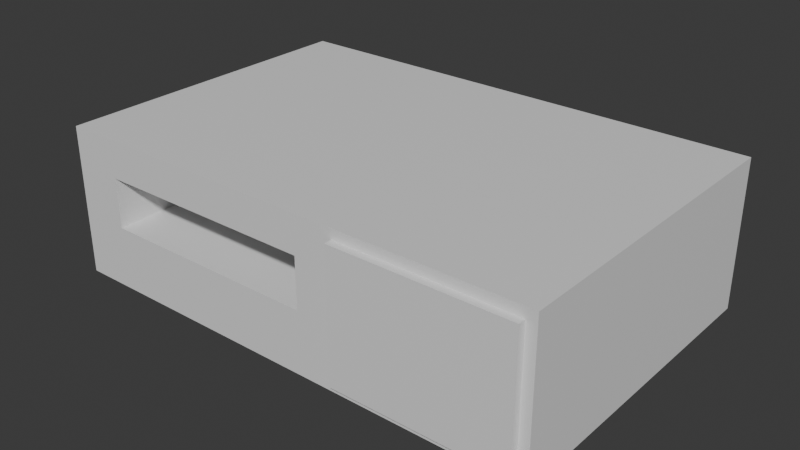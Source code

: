 # Source: player.blend  (saved by Blender 4.1.24; exported with 4.5.12 LTS)
import bpy
from mathutils import Matrix  # noqa: F401  (used for matrix-valued properties, if any)

bpy.ops.wm.read_factory_settings(use_empty=True)
scene = bpy.context.scene
scene.name = 'Scene'

# ---- collections
col_collection = bpy.data.collections.new('Collection'); scene.collection.children.link(col_collection)

# ---- materials (node trees are filled in below, after node groups)
mat_base = bpy.data.materials.new('Base')
mat_base.alpha_threshold = 0.0
mat_base.use_transparent_shadow = False
mat_base.roughness = 0.5
mat_base.line_color = (0.0, 0.0, 0.0, 1.0)

# ---- material node trees
mat_base.use_nodes = True; mat_base.node_tree.nodes.clear()
_N = mat_base.node_tree.nodes; _L = mat_base.node_tree.links
n0 = _N.new('ShaderNodeOutputMaterial'); n0.name = 'Material Output'; n0.location = (300, 300)
n1 = _N.new('ShaderNodeBsdfPrincipled'); n1.name = 'Principled BSDF'; n1.location = (10, 300)
n1.inputs[3].default_value = 1.45
_L.new(n1.outputs[0], n0.inputs[0])
n0.is_active_output = True

# ---- world
world_world = bpy.data.worlds.new('World'); scene.world = world_world
world_world.use_nodes = True; world_world.node_tree.nodes.clear()
_N = world_world.node_tree.nodes; _L = world_world.node_tree.links
n0 = _N.new('ShaderNodeOutputWorld'); n0.name = 'World Output'; n0.location = (300, 300)
n1 = _N.new('ShaderNodeBackground'); n1.name = 'Background'; n1.location = (10, 300)
n1.inputs[0].default_value = (0.05088, 0.05088, 0.05088, 1.0)
_L.new(n1.outputs[0], n0.inputs[0])
n0.is_active_output = True
world_world.color = (0.05088, 0.05088, 0.05088)
world_world.use_sun_shadow = False
world_world.sun_shadow_jitter_overblur = 0.0

# ---- meshes
me_cube = bpy.data.meshes.new('Cube')
me_cube.from_pydata([(1.0, 0.3, 0.3), (1.0, 0.3, -0.3), (1.0, -1.0, 0.3), (1.0, -1.0, -0.3), (-1.0, 0.3, 0.3), (-1.0, 0.3, -0.3), (-1.0, -1.0, 0.3), (-1.0, -1.0, -0.3), (-0.96, -1.0, -0.26), (-0.96, -1.0, 0.26), (0.96, -1.0, 0.26), (0.96, -1.0, -0.26), (-0.8, -1.0, 0.15), (0.1, -1.0, 0.15), (0.1, -1.0, -0.05), (-0.8, -1.0, -0.05), (0.26, -1.0, 0.26), (0.26, -1.0, -0.26), (0.96, -1.03, 0.26), (0.96, -1.03, -0.26), (0.26, -1.03, 0.26), (0.26, -1.03, -0.26), (-0.8, -0.1, 0.15), (0.1, -0.1, 0.15), (0.1, -0.1, -0.05), (-0.8, -0.1, -0.05), (-0.8, -0.68, -0.3), (-0.8234, -0.6823, -0.3), (-0.8459, -0.6891, -0.3), (-0.8667, -0.7002, -0.3), (-0.8849, -0.7151, -0.3), (-0.8998, -0.7333, -0.3), (-0.9109, -0.7541, -0.3), (-0.9177, -0.7766, -0.3), (-0.92, -0.8, -0.3), (-0.9177, -0.8234, -0.3), (-0.9109, -0.8459, -0.3), (-0.8998, -0.8667, -0.3), (-0.8849, -0.8849, -0.3), (-0.8667, -0.8998, -0.3), (-0.8459, -0.9109, -0.3), (-0.8234, -0.9177, -0.3), (-0.8, -0.92, -0.3), (-0.7766, -0.9177, -0.3), (-0.7541, -0.9109, -0.3), (-0.7333, -0.8998, -0.3), (-0.7151, -0.8849, -0.3), (-0.7002, -0.8667, -0.3), (-0.6891, -0.8459, -0.3), (-0.6823, -0.8234, -0.3), (-0.68, -0.8, -0.3), (-0.6823, -0.7766, -0.3), (-0.6891, -0.7541, -0.3), (-0.7002, -0.7333, -0.3), (-0.7151, -0.7151, -0.3), (-0.7333, -0.7002, -0.3), (-0.7541, -0.6891, -0.3), (-0.7766, -0.6823, -0.3), (-0.8, -0.68, -0.35), (-0.8234, -0.6823, -0.35), (-0.8459, -0.6891, -0.35), (-0.8667, -0.7002, -0.35), (-0.8849, -0.7151, -0.35), (-0.8998, -0.7333, -0.35), (-0.9109, -0.7541, -0.35), (-0.9177, -0.7766, -0.35), (-0.92, -0.8, -0.35), (-0.9177, -0.8234, -0.35), (-0.9109, -0.8459, -0.35), (-0.8998, -0.8667, -0.35), (-0.8849, -0.8849, -0.35), (-0.8667, -0.8998, -0.35), (-0.8459, -0.9109, -0.35), (-0.8234, -0.9177, -0.35), (-0.8, -0.92, -0.35), (-0.7766, -0.9177, -0.35), (-0.7541, -0.9109, -0.35), (-0.7333, -0.8998, -0.35), (-0.7151, -0.8849, -0.35), (-0.7002, -0.8667, -0.35), (-0.6891, -0.8459, -0.35), (-0.6823, -0.8234, -0.35), (-0.68, -0.8, -0.35), (-0.6823, -0.7766, -0.35), (-0.6891, -0.7541, -0.35), (-0.7002, -0.7333, -0.35), (-0.7151, -0.7151, -0.35), (-0.7333, -0.7002, -0.35), (-0.7541, -0.6891, -0.35), (-0.7766, -0.6823, -0.35), (-0.8, -0.68, -0.3), (-0.8234, -0.6823, -0.3), (-0.8459, -0.6891, -0.3), (-0.8667, -0.7002, -0.3), (-0.8849, -0.7151, -0.3), (-0.8998, -0.7333, -0.3), (-0.9109, -0.7541, -0.3), (-0.9177, -0.7766, -0.3), (-0.92, -0.8, -0.3), (-0.9177, -0.8234, -0.3), (-0.9109, -0.8459, -0.3), (-0.8998, -0.8667, -0.3), (-0.8849, -0.8849, -0.3), (-0.8667, -0.8998, -0.3), (-0.8459, -0.9109, -0.3), (-0.8234, -0.9177, -0.3), (-0.8, -0.92, -0.3), (-0.7766, -0.9177, -0.3), (-0.7541, -0.9109, -0.3), (-0.7333, -0.8998, -0.3), (-0.7151, -0.8849, -0.3), (-0.7002, -0.8667, -0.3), (-0.6891, -0.8459, -0.3), (-0.6823, -0.8234, -0.3), (-0.68, -0.8, -0.3), (-0.6823, -0.7766, -0.3), (-0.6891, -0.7541, -0.3), (-0.7002, -0.7333, -0.3), (-0.7151, -0.7151, -0.3), (-0.7333, -0.7002, -0.3), (-0.7541, -0.6891, -0.3), (-0.7766, -0.6823, -0.3), (-0.8, -0.68, -0.35), (-0.8234, -0.6823, -0.35), (-0.8459, -0.6891, -0.35), (-0.8667, -0.7002, -0.35), (-0.8849, -0.7151, -0.35), (-0.8998, -0.7333, -0.35), (-0.9109, -0.7541, -0.35), (-0.9177, -0.7766, -0.35), (-0.92, -0.8, -0.35), (-0.9177, -0.8234, -0.35), (-0.9109, -0.8459, -0.35), (-0.8998, -0.8667, -0.35), (-0.8849, -0.8849, -0.35), (-0.8667, -0.8998, -0.35), (-0.8459, -0.9109, -0.35), (-0.8234, -0.9177, -0.35), (-0.8, -0.92, -0.35), (-0.7766, -0.9177, -0.35), (-0.7541, -0.9109, -0.35), (-0.7333, -0.8998, -0.35), (-0.7151, -0.8849, -0.35), (-0.7002, -0.8667, -0.35), (-0.6891, -0.8459, -0.35), (-0.6823, -0.8234, -0.35), (-0.68, -0.8, -0.35), (-0.6823, -0.7766, -0.35), (-0.6891, -0.7541, -0.35), (-0.7002, -0.7333, -0.35), (-0.7151, -0.7151, -0.35), (-0.7333, -0.7002, -0.35), (-0.7541, -0.6891, -0.35), (-0.7766, -0.6823, -0.35), (0.8, -0.68, -0.3), (0.7766, -0.6823, -0.3), (0.7541, -0.6891, -0.3), (0.7333, -0.7002, -0.3), (0.7151, -0.7151, -0.3), (0.7002, -0.7333, -0.3), (0.6891, -0.7541, -0.3), (0.6823, -0.7766, -0.3), (0.68, -0.8, -0.3), (0.6823, -0.8234, -0.3), (0.6891, -0.8459, -0.3), (0.7002, -0.8667, -0.3), (0.7151, -0.8849, -0.3), (0.7333, -0.8998, -0.3), (0.7541, -0.9109, -0.3), (0.7766, -0.9177, -0.3), (0.8, -0.92, -0.3), (0.8234, -0.9177, -0.3), (0.8459, -0.9109, -0.3), (0.8667, -0.8998, -0.3), (0.8849, -0.8849, -0.3), (0.8998, -0.8667, -0.3), (0.9109, -0.8459, -0.3), (0.9177, -0.8234, -0.3), (0.92, -0.8, -0.3), (0.9177, -0.7766, -0.3), (0.9109, -0.7541, -0.3), (0.8998, -0.7333, -0.3), (0.8849, -0.7151, -0.3), (0.8667, -0.7002, -0.3), (0.8459, -0.6891, -0.3), (0.8234, -0.6823, -0.3), (0.8, -0.68, -0.35), (0.7766, -0.6823, -0.35), (0.7541, -0.6891, -0.35), (0.7333, -0.7002, -0.35), (0.7151, -0.7151, -0.35), (0.7002, -0.7333, -0.35), (0.6891, -0.7541, -0.35), (0.6823, -0.7766, -0.35), (0.68, -0.8, -0.35), (0.6823, -0.8234, -0.35), (0.6891, -0.8459, -0.35), (0.7002, -0.8667, -0.35), (0.7151, -0.8849, -0.35), (0.7333, -0.8998, -0.35), (0.7541, -0.9109, -0.35), (0.7766, -0.9177, -0.35), (0.8, -0.92, -0.35), (0.8234, -0.9177, -0.35), (0.8459, -0.9109, -0.35), (0.8667, -0.8998, -0.35), (0.8849, -0.8849, -0.35), (0.8998, -0.8667, -0.35), (0.9109, -0.8459, -0.35), (0.9177, -0.8234, -0.35), (0.92, -0.8, -0.35), (0.9177, -0.7766, -0.35), (0.9109, -0.7541, -0.35), (0.8998, -0.7333, -0.35), (0.8849, -0.7151, -0.35), (0.8667, -0.7002, -0.35), (0.8459, -0.6891, -0.35), (0.8234, -0.6823, -0.35), (0.8, -0.68, -0.3), (0.7766, -0.6823, -0.3), (0.7541, -0.6891, -0.3), (0.7333, -0.7002, -0.3), (0.7151, -0.7151, -0.3), (0.7002, -0.7333, -0.3), (0.6891, -0.7541, -0.3), (0.6823, -0.7766, -0.3), (0.68, -0.8, -0.3), (0.6823, -0.8234, -0.3), (0.6891, -0.8459, -0.3), (0.7002, -0.8667, -0.3), (0.7151, -0.8849, -0.3), (0.7333, -0.8998, -0.3), (0.7541, -0.9109, -0.3), (0.7766, -0.9177, -0.3), (0.8, -0.92, -0.3), (0.8234, -0.9177, -0.3), (0.8459, -0.9109, -0.3), (0.8667, -0.8998, -0.3), (0.8849, -0.8849, -0.3), (0.8998, -0.8667, -0.3), (0.9109, -0.8459, -0.3), (0.9177, -0.8234, -0.3), (0.92, -0.8, -0.3), (0.9177, -0.7766, -0.3), (0.9109, -0.7541, -0.3), (0.8998, -0.7333, -0.3), (0.8849, -0.7151, -0.3), (0.8667, -0.7002, -0.3), (0.8459, -0.6891, -0.3), (0.8234, -0.6823, -0.3), (0.8, -0.68, -0.35), (0.7766, -0.6823, -0.35), (0.7541, -0.6891, -0.35), (0.7333, -0.7002, -0.35), (0.7151, -0.7151, -0.35), (0.7002, -0.7333, -0.35), (0.6891, -0.7541, -0.35), (0.6823, -0.7766, -0.35), (0.68, -0.8, -0.35), (0.6823, -0.8234, -0.35), (0.6891, -0.8459, -0.35), (0.7002, -0.8667, -0.35), (0.7151, -0.8849, -0.35), (0.7333, -0.8998, -0.35), (0.7541, -0.9109, -0.35), (0.7766, -0.9177, -0.35), (0.8, -0.92, -0.35), (0.8234, -0.9177, -0.35), (0.8459, -0.9109, -0.35), (0.8667, -0.8998, -0.35), (0.8849, -0.8849, -0.35), (0.8998, -0.8667, -0.35), (0.9109, -0.8459, -0.35), (0.9177, -0.8234, -0.35), (0.92, -0.8, -0.35), (0.9177, -0.7766, -0.35), (0.9109, -0.7541, -0.35), (0.8998, -0.7333, -0.35), (0.8849, -0.7151, -0.35), (0.8667, -0.7002, -0.35), (0.8459, -0.6891, -0.35), (0.8234, -0.6823, -0.35), (0.8, 0.22, -0.3), (0.7766, 0.2177, -0.3), (0.7541, 0.2109, -0.3), (0.7333, 0.1998, -0.3), (0.7151, 0.1849, -0.3), (0.7002, 0.1667, -0.3), (0.6891, 0.1459, -0.3), (0.6823, 0.1234, -0.3), (0.68, 0.1, -0.3), (0.6823, 0.07659, -0.3), (0.6891, 0.05408, -0.3), (0.7002, 0.03333, -0.3), (0.7151, 0.01515, -0.3), (0.7333, 0.0002237, -0.3), (0.7541, -0.01087, -0.3), (0.7766, -0.01769, -0.3), (0.8, -0.02, -0.3), (0.8234, -0.01769, -0.3), (0.8459, -0.01087, -0.3), (0.8667, 0.0002237, -0.3), (0.8849, 0.01515, -0.3), (0.8998, 0.03333, -0.3), (0.9109, 0.05408, -0.3), (0.9177, 0.07659, -0.3), (0.92, 0.1, -0.3), (0.9177, 0.1234, -0.3), (0.9109, 0.1459, -0.3), (0.8998, 0.1667, -0.3), (0.8849, 0.1849, -0.3), (0.8667, 0.1998, -0.3), (0.8459, 0.2109, -0.3), (0.8234, 0.2177, -0.3), (0.8, 0.22, -0.35), (0.7766, 0.2177, -0.35), (0.7541, 0.2109, -0.35), (0.7333, 0.1998, -0.35), (0.7151, 0.1849, -0.35), (0.7002, 0.1667, -0.35), (0.6891, 0.1459, -0.35), (0.6823, 0.1234, -0.35), (0.68, 0.1, -0.35), (0.6823, 0.07659, -0.35), (0.6891, 0.05408, -0.35), (0.7002, 0.03333, -0.35), (0.7151, 0.01515, -0.35), (0.7333, 0.0002237, -0.35), (0.7541, -0.01087, -0.35), (0.7766, -0.01769, -0.35), (0.8, -0.02, -0.35), (0.8234, -0.01769, -0.35), (0.8459, -0.01087, -0.35), (0.8667, 0.0002237, -0.35), (0.8849, 0.01515, -0.35), (0.8998, 0.03333, -0.35), (0.9109, 0.05408, -0.35), (0.9177, 0.07659, -0.35), (0.92, 0.1, -0.35), (0.9177, 0.1234, -0.35), (0.9109, 0.1459, -0.35), (0.8998, 0.1667, -0.35), (0.8849, 0.1849, -0.35), (0.8667, 0.1998, -0.35), (0.8459, 0.2109, -0.35), (0.8234, 0.2177, -0.35), (0.8, 0.22, -0.3), (0.7766, 0.2177, -0.3), (0.7541, 0.2109, -0.3), (0.7333, 0.1998, -0.3), (0.7151, 0.1849, -0.3), (0.7002, 0.1667, -0.3), (0.6891, 0.1459, -0.3), (0.6823, 0.1234, -0.3), (0.68, 0.1, -0.3), (0.6823, 0.07659, -0.3), (0.6891, 0.05408, -0.3), (0.7002, 0.03333, -0.3), (0.7151, 0.01515, -0.3), (0.7333, 0.0002237, -0.3), (0.7541, -0.01087, -0.3), (0.7766, -0.01769, -0.3), (0.8, -0.02, -0.3), (0.8234, -0.01769, -0.3), (0.8459, -0.01087, -0.3), (0.8667, 0.0002237, -0.3), (0.8849, 0.01515, -0.3), (0.8998, 0.03333, -0.3), (0.9109, 0.05408, -0.3), (0.9177, 0.07659, -0.3), (0.92, 0.1, -0.3), (0.9177, 0.1234, -0.3), (0.9109, 0.1459, -0.3), (0.8998, 0.1667, -0.3), (0.8849, 0.1849, -0.3), (0.8667, 0.1998, -0.3), (0.8459, 0.2109, -0.3), (0.8234, 0.2177, -0.3), (0.8, 0.22, -0.35), (0.7766, 0.2177, -0.35), (0.7541, 0.2109, -0.35), (0.7333, 0.1998, -0.35), (0.7151, 0.1849, -0.35), (0.7002, 0.1667, -0.35), (0.6891, 0.1459, -0.35), (0.6823, 0.1234, -0.35), (0.68, 0.1, -0.35), (0.6823, 0.07659, -0.35), (0.6891, 0.05408, -0.35), (0.7002, 0.03333, -0.35), (0.7151, 0.01515, -0.35), (0.7333, 0.0002237, -0.35), (0.7541, -0.01087, -0.35), (0.7766, -0.01769, -0.35), (0.8, -0.02, -0.35), (0.8234, -0.01769, -0.35), (0.8459, -0.01087, -0.35), (0.8667, 0.0002237, -0.35), (0.8849, 0.01515, -0.35), (0.8998, 0.03333, -0.35), (0.9109, 0.05408, -0.35), (0.9177, 0.07659, -0.35), (0.92, 0.1, -0.35), (0.9177, 0.1234, -0.35), (0.9109, 0.1459, -0.35), (0.8998, 0.1667, -0.35), (0.8849, 0.1849, -0.35), (0.8667, 0.1998, -0.35), (0.8459, 0.2109, -0.35), (0.8234, 0.2177, -0.35), (-0.8, 0.22, -0.3), (-0.8234, 0.2177, -0.3), (-0.8459, 0.2109, -0.3), (-0.8667, 0.1998, -0.3), (-0.8849, 0.1849, -0.3), (-0.8998, 0.1667, -0.3), (-0.9109, 0.1459, -0.3), (-0.9177, 0.1234, -0.3), (-0.92, 0.1, -0.3), (-0.9177, 0.07659, -0.3), (-0.9109, 0.05408, -0.3), (-0.8998, 0.03333, -0.3), (-0.8849, 0.01515, -0.3), (-0.8667, 0.0002237, -0.3), (-0.8459, -0.01087, -0.3), (-0.8234, -0.01769, -0.3), (-0.8, -0.02, -0.3), (-0.7766, -0.01769, -0.3), (-0.7541, -0.01087, -0.3), (-0.7333, 0.0002237, -0.3), (-0.7151, 0.01515, -0.3), (-0.7002, 0.03333, -0.3), (-0.6891, 0.05408, -0.3), (-0.6823, 0.07659, -0.3), (-0.68, 0.1, -0.3), (-0.6823, 0.1234, -0.3), (-0.6891, 0.1459, -0.3), (-0.7002, 0.1667, -0.3), (-0.7151, 0.1849, -0.3), (-0.7333, 0.1998, -0.3), (-0.7541, 0.2109, -0.3), (-0.7766, 0.2177, -0.3), (-0.8, 0.22, -0.35), (-0.8234, 0.2177, -0.35), (-0.8459, 0.2109, -0.35), (-0.8667, 0.1998, -0.35), (-0.8849, 0.1849, -0.35), (-0.8998, 0.1667, -0.35), (-0.9109, 0.1459, -0.35), (-0.9177, 0.1234, -0.35), (-0.92, 0.1, -0.35), (-0.9177, 0.07659, -0.35), (-0.9109, 0.05408, -0.35), (-0.8998, 0.03333, -0.35), (-0.8849, 0.01515, -0.35), (-0.8667, 0.0002237, -0.35), (-0.8459, -0.01087, -0.35), (-0.8234, -0.01769, -0.35), (-0.8, -0.02, -0.35), (-0.7766, -0.01769, -0.35), (-0.7541, -0.01087, -0.35), (-0.7333, 0.0002237, -0.35), (-0.7151, 0.01515, -0.35), (-0.7002, 0.03333, -0.35), (-0.6891, 0.05408, -0.35), (-0.6823, 0.07659, -0.35), (-0.68, 0.1, -0.35), (-0.6823, 0.1234, -0.35), (-0.6891, 0.1459, -0.35), (-0.7002, 0.1667, -0.35), (-0.7151, 0.1849, -0.35), (-0.7333, 0.1998, -0.35), (-0.7541, 0.2109, -0.35), (-0.7766, 0.2177, -0.35), (-0.8, 0.22, -0.3), (-0.8234, 0.2177, -0.3), (-0.8459, 0.2109, -0.3), (-0.8667, 0.1998, -0.3), (-0.8849, 0.1849, -0.3), (-0.8998, 0.1667, -0.3), (-0.9109, 0.1459, -0.3), (-0.9177, 0.1234, -0.3), (-0.92, 0.1, -0.3), (-0.9177, 0.07659, -0.3), (-0.9109, 0.05408, -0.3), (-0.8998, 0.03333, -0.3), (-0.8849, 0.01515, -0.3), (-0.8667, 0.0002237, -0.3), (-0.8459, -0.01087, -0.3), (-0.8234, -0.01769, -0.3), (-0.8, -0.02, -0.3), (-0.7766, -0.01769, -0.3), (-0.7541, -0.01087, -0.3), (-0.7333, 0.0002237, -0.3), (-0.7151, 0.01515, -0.3), (-0.7002, 0.03333, -0.3), (-0.6891, 0.05408, -0.3), (-0.6823, 0.07659, -0.3), (-0.68, 0.1, -0.3), (-0.6823, 0.1234, -0.3), (-0.6891, 0.1459, -0.3), (-0.7002, 0.1667, -0.3), (-0.7151, 0.1849, -0.3), (-0.7333, 0.1998, -0.3), (-0.7541, 0.2109, -0.3), (-0.7766, 0.2177, -0.3), (-0.8, 0.22, -0.35), (-0.8234, 0.2177, -0.35), (-0.8459, 0.2109, -0.35), (-0.8667, 0.1998, -0.35), (-0.8849, 0.1849, -0.35), (-0.8998, 0.1667, -0.35), (-0.9109, 0.1459, -0.35), (-0.9177, 0.1234, -0.35), (-0.92, 0.1, -0.35), (-0.9177, 0.07659, -0.35), (-0.9109, 0.05408, -0.35), (-0.8998, 0.03333, -0.35), (-0.8849, 0.01515, -0.35), (-0.8667, 0.0002237, -0.35), (-0.8459, -0.01087, -0.35), (-0.8234, -0.01769, -0.35), (-0.8, -0.02, -0.35), (-0.7766, -0.01769, -0.35), (-0.7541, -0.01087, -0.35), (-0.7333, 0.0002237, -0.35), (-0.7151, 0.01515, -0.35), (-0.7002, 0.03333, -0.35), (-0.6891, 0.05408, -0.35), (-0.6823, 0.07659, -0.35), (-0.68, 0.1, -0.35), (-0.6823, 0.1234, -0.35), (-0.6891, 0.1459, -0.35), (-0.7002, 0.1667, -0.35), (-0.7151, 0.1849, -0.35), (-0.7333, 0.1998, -0.35), (-0.7541, 0.2109, -0.35), (-0.7766, 0.2177, -0.35)], [], [(0, 4, 6, 2), (7, 6, 4, 5), (5, 1, 3, 7), (1, 0, 2, 3), (5, 4, 0, 1), (16, 10, 18, 20), (16, 17, 21, 20), (17, 11, 19, 21), (10, 11, 19, 18), (19, 21, 20, 18), (12, 15, 25, 22), (13, 14, 24, 23), (14, 15, 25, 24), (12, 13, 23, 22), (9, 16, 13, 12), (14, 13, 16, 17), (14, 17, 8, 15), (8, 9, 12, 15), (2, 6, 9, 16), (10, 2, 16), (11, 17, 3), (3, 17, 8, 7), (6, 7, 8, 9), (3, 2, 10, 11), (49, 81, 80, 48), (36, 68, 67, 35), (50, 82, 81, 49), (37, 69, 68, 36), (51, 83, 82, 50), (38, 70, 69, 37), (52, 84, 83, 51), (39, 71, 70, 38), (53, 85, 84, 52), (40, 72, 71, 39), (27, 59, 58, 26), (54, 86, 85, 53), (41, 73, 72, 40), (28, 60, 59, 27), (55, 87, 86, 54), (42, 74, 73, 41), (29, 61, 60, 28), (56, 88, 87, 55), (43, 75, 74, 42), (30, 62, 61, 29), (57, 89, 88, 56), (44, 76, 75, 43), (31, 63, 62, 30), (26, 58, 89, 57), (45, 77, 76, 44), (32, 64, 63, 31), (46, 78, 77, 45), (33, 65, 64, 32), (47, 79, 78, 46), (34, 66, 65, 33), (48, 80, 79, 47), (35, 67, 66, 34), (113, 112, 144, 145), (100, 99, 131, 132), (114, 113, 145, 146), (101, 100, 132, 133), (115, 114, 146, 147), (102, 101, 133, 134), (116, 115, 147, 148), (103, 102, 134, 135), (117, 116, 148, 149), (104, 103, 135, 136), (91, 90, 122, 123), (118, 117, 149, 150), (105, 104, 136, 137), (92, 91, 123, 124), (119, 118, 150, 151), (106, 105, 137, 138), (93, 92, 124, 125), (120, 119, 151, 152), (107, 106, 138, 139), (94, 93, 125, 126), (121, 120, 152, 153), (108, 107, 139, 140), (95, 94, 126, 127), (90, 121, 153, 122), (109, 108, 140, 141), (96, 95, 127, 128), (110, 109, 141, 142), (97, 96, 128, 129), (111, 110, 142, 143), (98, 97, 129, 130), (112, 111, 143, 144), (99, 98, 130, 131), (87, 88, 152, 151), (61, 62, 126, 125), (36, 35, 99, 100), (88, 89, 153, 152), (62, 63, 127, 126), (37, 36, 100, 101), (89, 58, 122, 153), (63, 64, 128, 127), (38, 37, 101, 102), (64, 65, 129, 128), (39, 38, 102, 103), (65, 66, 130, 129), (40, 39, 103, 104), (66, 67, 131, 130), (41, 40, 104, 105), (67, 68, 132, 131), (42, 41, 105, 106), (68, 69, 133, 132), (43, 42, 106, 107), (69, 70, 134, 133), (44, 43, 107, 108), (70, 71, 135, 134), (45, 44, 108, 109), (71, 72, 136, 135), (46, 45, 109, 110), (72, 73, 137, 136), (47, 46, 110, 111), (73, 74, 138, 137), (48, 47, 111, 112), (74, 75, 139, 138), (49, 48, 112, 113), (75, 76, 140, 139), (50, 49, 113, 114), (76, 77, 141, 140), (51, 50, 114, 115), (77, 78, 142, 141), (52, 51, 115, 116), (78, 79, 143, 142), (53, 52, 116, 117), (27, 26, 90, 91), (79, 80, 144, 143), (54, 53, 117, 118), (28, 27, 91, 92), (80, 81, 145, 144), (55, 54, 118, 119), (29, 28, 92, 93), (81, 82, 146, 145), (56, 55, 119, 120), (30, 29, 93, 94), (82, 83, 147, 146), (57, 56, 120, 121), (31, 30, 94, 95), (83, 84, 148, 147), (26, 57, 121, 90), (32, 31, 95, 96), (84, 85, 149, 148), (58, 59, 123, 122), (33, 32, 96, 97), (85, 86, 150, 149), (59, 60, 124, 123), (34, 33, 97, 98), (86, 87, 151, 150), (60, 61, 125, 124), (35, 34, 98, 99), (133, 70, 134, 135, 71, 136, 72, 73, 137, 138, 74, 139, 75, 76, 140, 141, 77, 142, 78, 79, 143, 80, 144, 145, 81, 82, 146, 83, 147, 84, 148, 85, 149, 86, 150, 151, 87, 152, 88, 89, 153, 122, 58, 59, 123, 124, 60, 125, 61, 126, 62, 127, 63, 64, 128, 65, 129, 66, 130, 67, 131, 68, 132, 69), (177, 209, 208, 176), (164, 196, 195, 163), (178, 210, 209, 177), (165, 197, 196, 164), (179, 211, 210, 178), (166, 198, 197, 165), (180, 212, 211, 179), (167, 199, 198, 166), (181, 213, 212, 180), (168, 200, 199, 167), (155, 187, 186, 154), (182, 214, 213, 181), (169, 201, 200, 168), (156, 188, 187, 155), (183, 215, 214, 182), (170, 202, 201, 169), (157, 189, 188, 156), (184, 216, 215, 183), (171, 203, 202, 170), (158, 190, 189, 157), (185, 217, 216, 184), (172, 204, 203, 171), (159, 191, 190, 158), (154, 186, 217, 185), (173, 205, 204, 172), (160, 192, 191, 159), (174, 206, 205, 173), (161, 193, 192, 160), (175, 207, 206, 174), (162, 194, 193, 161), (176, 208, 207, 175), (163, 195, 194, 162), (241, 240, 272, 273), (228, 227, 259, 260), (242, 241, 273, 274), (229, 228, 260, 261), (243, 242, 274, 275), (230, 229, 261, 262), (244, 243, 275, 276), (231, 230, 262, 263), (245, 244, 276, 277), (232, 231, 263, 264), (219, 218, 250, 251), (246, 245, 277, 278), (233, 232, 264, 265), (220, 219, 251, 252), (247, 246, 278, 279), (234, 233, 265, 266), (221, 220, 252, 253), (248, 247, 279, 280), (235, 234, 266, 267), (222, 221, 253, 254), (249, 248, 280, 281), (236, 235, 267, 268), (223, 222, 254, 255), (218, 249, 281, 250), (237, 236, 268, 269), (224, 223, 255, 256), (238, 237, 269, 270), (225, 224, 256, 257), (239, 238, 270, 271), (226, 225, 257, 258), (240, 239, 271, 272), (227, 226, 258, 259), (215, 216, 280, 279), (189, 190, 254, 253), (164, 163, 227, 228), (216, 217, 281, 280), (190, 191, 255, 254), (165, 164, 228, 229), (217, 186, 250, 281), (191, 192, 256, 255), (166, 165, 229, 230), (192, 193, 257, 256), (167, 166, 230, 231), (193, 194, 258, 257), (168, 167, 231, 232), (194, 195, 259, 258), (169, 168, 232, 233), (195, 196, 260, 259), (170, 169, 233, 234), (196, 197, 261, 260), (171, 170, 234, 235), (197, 198, 262, 261), (172, 171, 235, 236), (198, 199, 263, 262), (173, 172, 236, 237), (199, 200, 264, 263), (174, 173, 237, 238), (200, 201, 265, 264), (175, 174, 238, 239), (201, 202, 266, 265), (176, 175, 239, 240), (202, 203, 267, 266), (177, 176, 240, 241), (203, 204, 268, 267), (178, 177, 241, 242), (204, 205, 269, 268), (179, 178, 242, 243), (205, 206, 270, 269), (180, 179, 243, 244), (206, 207, 271, 270), (181, 180, 244, 245), (155, 154, 218, 219), (207, 208, 272, 271), (182, 181, 245, 246), (156, 155, 219, 220), (208, 209, 273, 272), (183, 182, 246, 247), (157, 156, 220, 221), (209, 210, 274, 273), (184, 183, 247, 248), (158, 157, 221, 222), (210, 211, 275, 274), (185, 184, 248, 249), (159, 158, 222, 223), (211, 212, 276, 275), (154, 185, 249, 218), (160, 159, 223, 224), (212, 213, 277, 276), (186, 187, 251, 250), (161, 160, 224, 225), (213, 214, 278, 277), (187, 188, 252, 251), (162, 161, 225, 226), (214, 215, 279, 278), (188, 189, 253, 252), (163, 162, 226, 227), (261, 198, 262, 263, 199, 264, 200, 201, 265, 266, 202, 267, 203, 204, 268, 269, 205, 270, 206, 207, 271, 208, 272, 273, 209, 210, 274, 211, 275, 212, 276, 213, 277, 214, 278, 279, 215, 280, 216, 217, 281, 250, 186, 187, 251, 252, 188, 253, 189, 254, 190, 255, 191, 192, 256, 193, 257, 194, 258, 195, 259, 196, 260, 197), (305, 337, 336, 304), (292, 324, 323, 291), (306, 338, 337, 305), (293, 325, 324, 292), (307, 339, 338, 306), (294, 326, 325, 293), (308, 340, 339, 307), (295, 327, 326, 294), (309, 341, 340, 308), (296, 328, 327, 295), (283, 315, 314, 282), (310, 342, 341, 309), (297, 329, 328, 296), (284, 316, 315, 283), (311, 343, 342, 310), (298, 330, 329, 297), (285, 317, 316, 284), (312, 344, 343, 311), (299, 331, 330, 298), (286, 318, 317, 285), (313, 345, 344, 312), (300, 332, 331, 299), (287, 319, 318, 286), (282, 314, 345, 313), (301, 333, 332, 300), (288, 320, 319, 287), (302, 334, 333, 301), (289, 321, 320, 288), (303, 335, 334, 302), (290, 322, 321, 289), (304, 336, 335, 303), (291, 323, 322, 290), (369, 368, 400, 401), (356, 355, 387, 388), (370, 369, 401, 402), (357, 356, 388, 389), (371, 370, 402, 403), (358, 357, 389, 390), (372, 371, 403, 404), (359, 358, 390, 391), (373, 372, 404, 405), (360, 359, 391, 392), (347, 346, 378, 379), (374, 373, 405, 406), (361, 360, 392, 393), (348, 347, 379, 380), (375, 374, 406, 407), (362, 361, 393, 394), (349, 348, 380, 381), (376, 375, 407, 408), (363, 362, 394, 395), (350, 349, 381, 382), (377, 376, 408, 409), (364, 363, 395, 396), (351, 350, 382, 383), (346, 377, 409, 378), (365, 364, 396, 397), (352, 351, 383, 384), (366, 365, 397, 398), (353, 352, 384, 385), (367, 366, 398, 399), (354, 353, 385, 386), (368, 367, 399, 400), (355, 354, 386, 387), (343, 344, 408, 407), (317, 318, 382, 381), (292, 291, 355, 356), (344, 345, 409, 408), (318, 319, 383, 382), (293, 292, 356, 357), (345, 314, 378, 409), (319, 320, 384, 383), (294, 293, 357, 358), (320, 321, 385, 384), (295, 294, 358, 359), (321, 322, 386, 385), (296, 295, 359, 360), (322, 323, 387, 386), (297, 296, 360, 361), (323, 324, 388, 387), (298, 297, 361, 362), (324, 325, 389, 388), (299, 298, 362, 363), (325, 326, 390, 389), (300, 299, 363, 364), (326, 327, 391, 390), (301, 300, 364, 365), (327, 328, 392, 391), (302, 301, 365, 366), (328, 329, 393, 392), (303, 302, 366, 367), (329, 330, 394, 393), (304, 303, 367, 368), (330, 331, 395, 394), (305, 304, 368, 369), (331, 332, 396, 395), (306, 305, 369, 370), (332, 333, 397, 396), (307, 306, 370, 371), (333, 334, 398, 397), (308, 307, 371, 372), (334, 335, 399, 398), (309, 308, 372, 373), (283, 282, 346, 347), (335, 336, 400, 399), (310, 309, 373, 374), (284, 283, 347, 348), (336, 337, 401, 400), (311, 310, 374, 375), (285, 284, 348, 349), (337, 338, 402, 401), (312, 311, 375, 376), (286, 285, 349, 350), (338, 339, 403, 402), (313, 312, 376, 377), (287, 286, 350, 351), (339, 340, 404, 403), (282, 313, 377, 346), (288, 287, 351, 352), (340, 341, 405, 404), (314, 315, 379, 378), (289, 288, 352, 353), (341, 342, 406, 405), (315, 316, 380, 379), (290, 289, 353, 354), (342, 343, 407, 406), (316, 317, 381, 380), (291, 290, 354, 355), (389, 326, 390, 391, 327, 392, 328, 329, 393, 394, 330, 395, 331, 332, 396, 397, 333, 398, 334, 335, 399, 336, 400, 401, 337, 338, 402, 339, 403, 340, 404, 341, 405, 342, 406, 407, 343, 408, 344, 345, 409, 378, 314, 315, 379, 380, 316, 381, 317, 382, 318, 383, 319, 320, 384, 321, 385, 322, 386, 323, 387, 324, 388, 325), (433, 465, 464, 432), (420, 452, 451, 419), (434, 466, 465, 433), (421, 453, 452, 420), (435, 467, 466, 434), (422, 454, 453, 421), (436, 468, 467, 435), (423, 455, 454, 422), (437, 469, 468, 436), (424, 456, 455, 423), (411, 443, 442, 410), (438, 470, 469, 437), (425, 457, 456, 424), (412, 444, 443, 411), (439, 471, 470, 438), (426, 458, 457, 425), (413, 445, 444, 412), (440, 472, 471, 439), (427, 459, 458, 426), (414, 446, 445, 413), (441, 473, 472, 440), (428, 460, 459, 427), (415, 447, 446, 414), (410, 442, 473, 441), (429, 461, 460, 428), (416, 448, 447, 415), (430, 462, 461, 429), (417, 449, 448, 416), (431, 463, 462, 430), (418, 450, 449, 417), (432, 464, 463, 431), (419, 451, 450, 418), (497, 496, 528, 529), (484, 483, 515, 516), (498, 497, 529, 530), (485, 484, 516, 517), (499, 498, 530, 531), (486, 485, 517, 518), (500, 499, 531, 532), (487, 486, 518, 519), (501, 500, 532, 533), (488, 487, 519, 520), (475, 474, 506, 507), (502, 501, 533, 534), (489, 488, 520, 521), (476, 475, 507, 508), (503, 502, 534, 535), (490, 489, 521, 522), (477, 476, 508, 509), (504, 503, 535, 536), (491, 490, 522, 523), (478, 477, 509, 510), (505, 504, 536, 537), (492, 491, 523, 524), (479, 478, 510, 511), (474, 505, 537, 506), (493, 492, 524, 525), (480, 479, 511, 512), (494, 493, 525, 526), (481, 480, 512, 513), (495, 494, 526, 527), (482, 481, 513, 514), (496, 495, 527, 528), (483, 482, 514, 515), (471, 472, 536, 535), (445, 446, 510, 509), (420, 419, 483, 484), (472, 473, 537, 536), (446, 447, 511, 510), (421, 420, 484, 485), (473, 442, 506, 537), (447, 448, 512, 511), (422, 421, 485, 486), (448, 449, 513, 512), (423, 422, 486, 487), (449, 450, 514, 513), (424, 423, 487, 488), (450, 451, 515, 514), (425, 424, 488, 489), (451, 452, 516, 515), (426, 425, 489, 490), (452, 453, 517, 516), (427, 426, 490, 491), (453, 454, 518, 517), (428, 427, 491, 492), (454, 455, 519, 518), (429, 428, 492, 493), (455, 456, 520, 519), (430, 429, 493, 494), (456, 457, 521, 520), (431, 430, 494, 495), (457, 458, 522, 521), (432, 431, 495, 496), (458, 459, 523, 522), (433, 432, 496, 497), (459, 460, 524, 523), (434, 433, 497, 498), (460, 461, 525, 524), (435, 434, 498, 499), (461, 462, 526, 525), (436, 435, 499, 500), (462, 463, 527, 526), (437, 436, 500, 501), (411, 410, 474, 475), (463, 464, 528, 527), (438, 437, 501, 502), (412, 411, 475, 476), (464, 465, 529, 528), (439, 438, 502, 503), (413, 412, 476, 477), (465, 466, 530, 529), (440, 439, 503, 504), (414, 413, 477, 478), (466, 467, 531, 530), (441, 440, 504, 505), (415, 414, 478, 479), (467, 468, 532, 531), (410, 441, 505, 474), (416, 415, 479, 480), (468, 469, 533, 532), (442, 443, 507, 506), (417, 416, 480, 481), (469, 470, 534, 533), (443, 444, 508, 507), (418, 417, 481, 482), (470, 471, 535, 534), (444, 445, 509, 508), (419, 418, 482, 483), (517, 454, 518, 519, 455, 520, 456, 457, 521, 522, 458, 523, 459, 460, 524, 525, 461, 526, 462, 463, 527, 464, 528, 529, 465, 466, 530, 467, 531, 468, 532, 469, 533, 470, 534, 535, 471, 536, 472, 473, 537, 506, 442, 443, 507, 508, 444, 509, 445, 510, 446, 511, 447, 448, 512, 449, 513, 450, 514, 451, 515, 452, 516, 453)])
_uv = me_cube.uv_layers.new(name='UVMap')
_uv.uv.foreach_set('vector', [0.625, 0.5, 0.875, 0.5, 0.875, 0.75, 0.625, 0.75, 0.375, 0.0, 0.625, 0.0, 0.625, 0.25, 0.375, 0.25, 0.125, 0.5, 0.375, 0.5, 0.375, 0.75, 0.125, 0.75, 0.375, 0.5, 0.625, 0.5, 0.625, 0.75, 0.375, 0.75, 0.375, 0.25, 0.625, 0.25, 0.625, 0.5, 0.375, 0.5, 0.0, 0.0, 0.0, 0.0, 0.0, 0.0, 0.0, 0.0, 0.0, 0.0, 0.0, 0.0, 0.0, 0.0, 0.0, 0.0, 0.0, 0.0, 0.0, 0.0, 0.0, 0.0, 0.0, 0.0, 0.0, 0.0, 0.0, 0.0, 0.0, 0.0, 0.0, 0.0, 0.0, 0.0, 0.0, 0.0, 0.0, 0.0, 0.0, 0.0, 0.0, 0.0, 0.0, 0.0, 0.0, 0.0, 0.0, 0.0, 0.0, 0.0, 0.0, 0.0, 0.0, 0.0, 0.0, 0.0, 0.0, 0.0, 0.0, 0.0, 0.0, 0.0, 0.0, 0.0, 0.0, 0.0, 0.0, 0.0, 0.0, 0.0, 0.0, 0.0, 0.0, 0.0, 0.0, 0.0, 0.0, 0.0, 0.0, 0.0, 0.0, 0.0, 0.0, 0.0, 0.0, 0.0, 0.0, 0.0, 0.0, 0.0, 0.0, 0.0, 0.0, 0.0, 0.0, 0.0, 0.0, 0.0, 0.0, 0.0, 0.0, 0.0, 0.0, 0.0, 0.625, 0.75, 0.875, 0.75, 0.0, 0.0, 0.0, 0.0, 0.0, 0.0, 0.625, 0.75, 0.0, 0.0, 0.0, 0.0, 0.0, 0.0, 0.0, 0.0, 0.0, 0.0, 0.0, 0.0, 0.0, 0.0, 0.125, 0.75, 0.875, 0.75, 0.125, 0.75, 0.0, 0.0, 0.0, 0.0, 0.0, 0.0, 0.625, 0.75, 0.0, 0.0, 0.0, 0.0, 0.0, 0.0, 0.0, 0.0, 0.0, 0.0, 0.0, 0.0, 0.0, 0.0, 0.0, 0.0, 0.0, 0.0, 0.0, 0.0, 0.0, 0.0, 0.0, 0.0, 0.0, 0.0, 0.0, 0.0, 0.0, 0.0, 0.0, 0.0, 0.0, 0.0, 0.0, 0.0, 0.0, 0.0, 0.0, 0.0, 0.0, 0.0, 0.0, 0.0, 0.0, 0.0, 0.0, 0.0, 0.0, 0.0, 0.0, 0.0, 0.0, 0.0, 0.0, 0.0, 0.0, 0.0, 0.0, 0.0, 0.0, 0.0, 0.0, 0.0, 0.0, 0.0, 0.0, 0.0, 0.0, 0.0, 0.0, 0.0, 0.0, 0.0, 0.0, 0.0, 0.0, 0.0, 0.0, 0.0, 0.0, 0.0, 0.0, 0.0, 0.0, 0.0, 0.0, 0.0, 0.0, 0.0, 0.0, 0.0, 0.0, 0.0, 0.0, 0.0, 0.0, 0.0, 0.0, 0.0, 0.0, 0.0, 0.0, 0.0, 0.0, 0.0, 0.0, 0.0, 0.0, 0.0, 0.0, 0.0, 0.0, 0.0, 0.0, 0.0, 0.0, 0.0, 0.0, 0.0, 0.0, 0.0, 0.0, 0.0, 0.0, 0.0, 0.0, 0.0, 0.0, 0.0, 0.0, 0.0, 0.0, 0.0, 0.0, 0.0, 0.0, 0.0, 0.0, 0.0, 0.0, 0.0, 0.0, 0.0, 0.0, 0.0, 0.0, 0.0, 0.0, 0.0, 0.0, 0.0, 0.0, 0.0, 0.0, 0.0, 0.0, 0.0, 0.0, 0.0, 0.0, 0.0, 0.0, 0.0, 0.0, 0.0, 0.0, 0.0, 0.0, 0.0, 0.0, 0.0, 0.0, 0.0, 0.0, 0.0, 0.0, 0.0, 0.0, 0.0, 0.0, 0.0, 0.0, 0.0, 0.0, 0.0, 0.0, 0.0, 0.0, 0.0, 0.0, 0.0, 0.0, 0.0, 0.0, 0.0, 0.0, 0.0, 0.0, 0.0, 0.0, 0.0, 0.0, 0.0, 0.0, 0.0, 0.0, 0.0, 0.0, 0.0, 0.0, 0.0, 0.0, 0.0, 0.0, 0.0, 0.0, 0.0, 0.0, 0.0, 0.0, 0.0, 0.0, 0.0, 0.0, 0.0, 0.0, 0.0, 0.0, 0.0, 0.0, 0.0, 0.0, 0.0, 0.0, 0.0, 0.0, 0.0, 0.0, 0.0, 0.0, 0.0, 0.0, 0.0, 0.0, 0.0, 0.0, 0.0, 0.0, 0.0, 0.0, 0.0, 0.0, 0.0, 0.0, 0.0, 0.0, 0.0, 0.0, 0.0, 0.0, 0.0, 0.0, 0.0, 0.0, 0.0, 0.0, 0.0, 0.0, 0.0, 0.0, 0.0, 0.0, 0.0, 0.0, 0.0, 0.0, 0.0, 0.0, 0.0, 0.0, 0.0, 0.0, 0.0, 0.0, 0.0, 0.0, 0.0, 0.0, 0.0, 0.0, 0.0, 0.0, 0.0, 0.0, 0.0, 0.0, 0.0, 0.0, 0.0, 0.0, 0.0, 0.0, 0.0, 0.0, 0.0, 0.0, 0.0, 0.0, 0.0, 0.0, 0.0, 0.0, 0.0, 0.0, 0.0, 0.0, 0.0, 0.0, 0.0, 0.0, 0.0, 0.0, 0.0, 0.0, 0.0, 0.0, 0.0, 0.0, 0.0, 0.0, 0.0, 0.0, 0.0, 0.0, 0.0, 0.0, 0.0, 0.0, 0.0, 0.0, 0.0, 0.0, 0.0, 0.0, 0.0, 0.0, 0.0, 0.0, 0.0, 0.0, 0.0, 0.0, 0.0, 0.0, 0.0, 0.0, 0.0, 0.0, 0.0, 0.0, 0.0, 0.0, 0.0, 0.0, 0.0, 0.0, 0.0, 0.0, 0.0, 0.0, 0.0, 0.0, 0.0, 0.0, 0.0, 0.0, 0.0, 0.0, 0.0, 0.0, 0.0, 0.0, 0.0, 0.0, 0.0, 0.0, 0.0, 0.0, 0.0, 0.0, 0.0, 0.0, 0.0, 0.0, 0.0, 0.0, 0.0, 0.0, 0.0, 0.0, 0.0, 0.0, 0.0, 0.0, 0.0, 0.0, 0.0, 0.0, 0.0, 0.0, 0.0, 0.0, 0.0, 0.0, 0.0, 0.0, 0.0, 0.0, 0.0, 0.0, 0.0, 0.0, 0.0, 0.0, 0.0, 0.0, 0.0, 0.0, 0.0, 0.0, 0.0, 0.0, 0.0, 0.0, 0.0, 0.0, 0.0, 0.0, 0.0, 0.0, 0.0, 0.0, 0.0, 0.0, 0.0, 0.0, 0.0, 0.0, 0.0, 0.0, 0.0, 0.0, 0.0, 0.0, 0.0, 0.0, 0.0, 0.0, 0.0, 0.0, 0.0, 0.0, 0.0, 0.0, 0.0, 0.0, 0.0, 0.0, 0.0, 0.0, 0.0, 0.0, 0.0, 0.0, 0.0, 0.0, 0.0, 0.0, 0.0, 0.0, 0.0, 0.0, 0.0, 0.0, 0.0, 0.0, 0.0, 0.0, 0.0, 0.0, 0.0, 0.0, 0.0, 0.0, 0.0, 0.0, 0.0, 0.0, 0.0, 0.0, 0.0, 0.0, 0.0, 0.0, 0.0, 0.0, 0.0, 0.0, 0.0, 0.0, 0.0, 0.0, 0.0, 0.0, 0.0, 0.0, 0.0, 0.0, 0.0, 0.0, 0.0, 0.0, 0.0, 0.0, 0.0, 0.0, 0.0, 0.0, 0.0, 0.0, 0.0, 0.0, 0.0, 0.0, 0.0, 0.0, 0.0, 0.0, 0.0, 0.0, 0.0, 0.0, 0.0, 0.0, 0.0, 0.0, 0.0, 0.0, 0.0, 0.0, 0.0, 0.0, 0.0, 0.0, 0.0, 0.0, 0.0, 0.0, 0.0, 0.0, 0.0, 0.0, 0.0, 0.0, 0.0, 0.0, 0.0, 0.0, 0.0, 0.0, 0.0, 0.0, 0.0, 0.0, 0.0, 0.0, 0.0, 0.0, 0.0, 0.0, 0.0, 0.0, 0.0, 0.0, 0.0, 0.0, 0.0, 0.0, 0.0, 0.0, 0.0, 0.0, 0.0, 0.0, 0.0, 0.0, 0.0, 0.0, 0.0, 0.0, 0.0, 0.0, 0.0, 0.0, 0.0, 0.0, 0.0, 0.0, 0.0, 0.0, 0.0, 0.0, 0.0, 0.0, 0.0, 0.0, 0.0, 0.0, 0.0, 0.0, 0.0, 0.0, 0.0, 0.0, 0.0, 0.0, 0.0, 0.0, 0.0, 0.0, 0.0, 0.0, 0.0, 0.0, 0.0, 0.0, 0.0, 0.0, 0.0, 0.0, 0.0, 0.0, 0.0, 0.0, 0.0, 0.0, 0.0, 0.0, 0.0, 0.0, 0.0, 0.0, 0.0, 0.0, 0.0, 0.0, 0.0, 0.0, 0.0, 0.0, 0.0, 0.0, 0.0, 0.0, 0.0, 0.0, 0.0, 0.0, 0.0, 0.0, 0.0, 0.0, 0.0, 0.0, 0.0, 0.0, 0.0, 0.0, 0.0, 0.0, 0.0, 0.0, 0.0, 0.0, 0.0, 0.0, 0.0, 0.0, 0.0, 0.0, 0.0, 0.0, 0.0, 0.0, 0.0, 0.0, 0.0, 0.0, 0.0, 0.0, 0.0, 0.0, 0.0, 0.0, 0.0, 0.0, 0.0, 0.0, 0.0, 0.0, 0.0, 0.0, 0.0, 0.0, 0.0, 0.0, 0.0, 0.0, 0.0, 0.0, 0.0, 0.0, 0.0, 0.0, 0.0, 0.0, 0.0, 0.0, 0.0, 0.0, 0.0, 0.0, 0.0, 0.0, 0.0, 0.0, 0.0, 0.0, 0.0, 0.0, 0.0, 0.0, 0.0, 0.0, 0.0, 0.0, 0.0, 0.0, 0.0, 0.0, 0.0, 0.0, 0.0, 0.0, 0.0, 0.0, 0.0, 0.0, 0.0, 0.0, 0.0, 0.0, 0.0, 0.0, 0.0, 0.0, 0.0, 0.0, 0.0, 0.0, 0.0, 0.0, 0.0, 0.0, 0.0, 0.0, 0.0, 0.0, 0.0, 0.0, 0.0, 0.0, 0.0, 0.0, 0.0, 0.0, 0.0, 0.0, 0.0, 0.0, 0.0, 0.0, 0.0, 0.0, 0.0, 0.0, 0.0, 0.0, 0.0, 0.0, 0.0, 0.0, 0.0, 0.0, 0.0, 0.0, 0.0, 0.0, 0.0, 0.0, 0.0, 0.0, 0.0, 0.0, 0.0, 0.0, 0.0, 0.0, 0.0, 0.0, 0.0, 0.0, 0.0, 0.0, 0.0, 0.0, 0.0, 0.0, 0.0, 0.0, 0.0, 0.0, 0.0, 0.0, 0.0, 0.0, 0.0, 0.0, 0.0, 0.0, 0.0, 0.0, 0.0, 0.0, 0.0, 0.0, 0.0, 0.0, 0.0, 0.0, 0.0, 0.0, 0.0, 0.0, 0.0, 0.0, 0.0, 0.0, 0.0, 0.0, 0.0, 0.0, 0.0, 0.0, 0.0, 0.0, 0.0, 0.0, 0.0, 0.0, 0.0, 0.0, 0.0, 0.0, 0.0, 0.0, 0.0, 0.0, 0.0, 0.0, 0.0, 0.0, 0.0, 0.0, 0.0, 0.0, 0.0, 0.0, 0.0, 0.0, 0.0, 0.0, 0.0, 0.0, 0.0, 0.0, 0.0, 0.0, 0.0, 0.0, 0.0, 0.0, 0.0, 0.0, 0.0, 0.0, 0.0, 0.0, 0.0, 0.0, 0.0, 0.0, 0.0, 0.0, 0.0, 0.0, 0.0, 0.0, 0.0, 0.0, 0.0, 0.0, 0.0, 0.0, 0.0, 0.0, 0.0, 0.0, 0.0, 0.0, 0.0, 0.0, 0.0, 0.0, 0.0, 0.0, 0.0, 0.0, 0.0, 0.0, 0.0, 0.0, 0.0, 0.0, 0.0, 0.0, 0.0, 0.0, 0.0, 0.0, 0.0, 0.0, 0.0, 0.0, 0.0, 0.0, 0.0, 0.0, 0.0, 0.0, 0.0, 0.0, 0.0, 0.0, 0.0, 0.0, 0.0, 0.0, 0.0, 0.0, 0.0, 0.0, 0.0, 0.0, 0.0, 0.0, 0.0, 0.0, 0.0, 0.0, 0.0, 0.0, 0.0, 0.0, 0.0, 0.0, 0.0, 0.0, 0.0, 0.0, 0.0, 0.0, 0.0, 0.0, 0.0, 0.0, 0.0, 0.0, 0.0, 0.0, 0.0, 0.0, 0.0, 0.0, 0.0, 0.0, 0.0, 0.0, 0.0, 0.0, 0.0, 0.0, 0.0, 0.0, 0.0, 0.0, 0.0, 0.0, 0.0, 0.0, 0.0, 0.0, 0.0, 0.0, 0.0, 0.0, 0.0, 0.0, 0.0, 0.0, 0.0, 0.0, 0.0, 0.0, 0.0, 0.0, 0.0, 0.0, 0.0, 0.0, 0.0, 0.0, 0.0, 0.0, 0.0, 0.0, 0.0, 0.0, 0.0, 0.0, 0.0, 0.0, 0.0, 0.0, 0.0, 0.0, 0.0, 0.0, 0.0, 0.0, 0.0, 0.0, 0.0, 0.0, 0.0, 0.0, 0.0, 0.0, 0.0, 0.0, 0.0, 0.0, 0.0, 0.0, 0.0, 0.0, 0.0, 0.0, 0.0, 0.0, 0.0, 0.0, 0.0, 0.0, 0.0, 0.0, 0.0, 0.0, 0.0, 0.0, 0.0, 0.0, 0.0, 0.0, 0.0, 0.0, 0.0, 0.0, 0.0, 0.0, 0.0, 0.0, 0.0, 0.0, 0.0, 0.0, 0.0, 0.0, 0.0, 0.0, 0.0, 0.0, 0.0, 0.0, 0.0, 0.0, 0.0, 0.0, 0.0, 0.0, 0.0, 0.0, 0.0, 0.0, 0.0, 0.0, 0.0, 0.0, 0.0, 0.0, 0.0, 0.0, 0.0, 0.0, 0.0, 0.0, 0.0, 0.0, 0.0, 0.0, 0.0, 0.0, 0.0, 0.0, 0.0, 0.0, 0.0, 0.0, 0.0, 0.0, 0.0, 0.0, 0.0, 0.0, 0.0, 0.0, 0.0, 0.0, 0.0, 0.0, 0.0, 0.0, 0.0, 0.0, 0.0, 0.0, 0.0, 0.0, 0.0, 0.0, 0.0, 0.0, 0.0, 0.0, 0.0, 0.0, 0.0, 0.0, 0.0, 0.0, 0.0, 0.0, 0.0, 0.0, 0.0, 0.0, 0.0, 0.0, 0.0, 0.0, 0.0, 0.0, 0.0, 0.0, 0.0, 0.0, 0.0, 0.0, 0.0, 0.0, 0.0, 0.0, 0.0, 0.0, 0.0, 0.0, 0.0, 0.0, 0.0, 0.0, 0.0, 0.0, 0.0, 0.0, 0.0, 0.0, 0.0, 0.0, 0.0, 0.0, 0.0, 0.0, 0.0, 0.0, 0.0, 0.0, 0.0, 0.0, 0.0, 0.0, 0.0, 0.0, 0.0, 0.0, 0.0, 0.0, 0.0, 0.0, 0.0, 0.0, 0.0, 0.0, 0.0, 0.0, 0.0, 0.0, 0.0, 0.0, 0.0, 0.0, 0.0, 0.0, 0.0, 0.0, 0.0, 0.0, 0.0, 0.0, 0.0, 0.0, 0.0, 0.0, 0.0, 0.0, 0.0, 0.0, 0.0, 0.0, 0.0, 0.0, 0.0, 0.0, 0.0, 0.0, 0.0, 0.0, 0.0, 0.0, 0.0, 0.0, 0.0, 0.0, 0.0, 0.0, 0.0, 0.0, 0.0, 0.0, 0.0, 0.0, 0.0, 0.0, 0.0, 0.0, 0.0, 0.0, 0.0, 0.0, 0.0, 0.0, 0.0, 0.0, 0.0, 0.0, 0.0, 0.0, 0.0, 0.0, 0.0, 0.0, 0.0, 0.0, 0.0, 0.0, 0.0, 0.0, 0.0, 0.0, 0.0, 0.0, 0.0, 0.0, 0.0, 0.0, 0.0, 0.0, 0.0, 0.0, 0.0, 0.0, 0.0, 0.0, 0.0, 0.0, 0.0, 0.0, 0.0, 0.0, 0.0, 0.0, 0.0, 0.0, 0.0, 0.0, 0.0, 0.0, 0.0, 0.0, 0.0, 0.0, 0.0, 0.0, 0.0, 0.0, 0.0, 0.0, 0.0, 0.0, 0.0, 0.0, 0.0, 0.0, 0.0, 0.0, 0.0, 0.0, 0.0, 0.0, 0.0, 0.0, 0.0, 0.0, 0.0, 0.0, 0.0, 0.0, 0.0, 0.0, 0.0, 0.0, 0.0, 0.0, 0.0, 0.0, 0.0, 0.0, 0.0, 0.0, 0.0, 0.0, 0.0, 0.0, 0.0, 0.0, 0.0, 0.0, 0.0, 0.0, 0.0, 0.0, 0.0, 0.0, 0.0, 0.0, 0.0, 0.0, 0.0, 0.0, 0.0, 0.0, 0.0, 0.0, 0.0, 0.0, 0.0, 0.0, 0.0, 0.0, 0.0, 0.0, 0.0, 0.0, 0.0, 0.0, 0.0, 0.0, 0.0, 0.0, 0.0, 0.0, 0.0, 0.0, 0.0, 0.0, 0.0, 0.0, 0.0, 0.0, 0.0, 0.0, 0.0, 0.0, 0.0, 0.0, 0.0, 0.0, 0.0, 0.0, 0.0, 0.0, 0.0, 0.0, 0.0, 0.0, 0.0, 0.0, 0.0, 0.0, 0.0, 0.0, 0.0, 0.0, 0.0, 0.0, 0.0, 0.0, 0.0, 0.0, 0.0, 0.0, 0.0, 0.0, 0.0, 0.0, 0.0, 0.0, 0.0, 0.0, 0.0, 0.0, 0.0, 0.0, 0.0, 0.0, 0.0, 0.0, 0.0, 0.0, 0.0, 0.0, 0.0, 0.0, 0.0, 0.0, 0.0, 0.0, 0.0, 0.0, 0.0, 0.0, 0.0, 0.0, 0.0, 0.0, 0.0, 0.0, 0.0, 0.0, 0.0, 0.0, 0.0, 0.0, 0.0, 0.0, 0.0, 0.0, 0.0, 0.0, 0.0, 0.0, 0.0, 0.0, 0.0, 0.0, 0.0, 0.0, 0.0, 0.0, 0.0, 0.0, 0.0, 0.0, 0.0, 0.0, 0.0, 0.0, 0.0, 0.0, 0.0, 0.0, 0.0, 0.0, 0.0, 0.0, 0.0, 0.0, 0.0, 0.0, 0.0, 0.0, 0.0, 0.0, 0.0, 0.0, 0.0, 0.0, 0.0, 0.0, 0.0, 0.0, 0.0, 0.0, 0.0, 0.0, 0.0, 0.0, 0.0, 0.0, 0.0, 0.0, 0.0, 0.0, 0.0, 0.0, 0.0, 0.0, 0.0, 0.0, 0.0, 0.0, 0.0, 0.0, 0.0, 0.0, 0.0, 0.0, 0.0, 0.0, 0.0, 0.0, 0.0, 0.0, 0.0, 0.0, 0.0, 0.0, 0.0, 0.0, 0.0, 0.0, 0.0, 0.0, 0.0, 0.0, 0.0, 0.0, 0.0, 0.0, 0.0, 0.0, 0.0, 0.0, 0.0, 0.0, 0.0, 0.0, 0.0, 0.0, 0.0, 0.0, 0.0, 0.0, 0.0, 0.0, 0.0, 0.0, 0.0, 0.0, 0.0, 0.0, 0.0, 0.0, 0.0, 0.0, 0.0, 0.0, 0.0, 0.0, 0.0, 0.0, 0.0, 0.0, 0.0, 0.0, 0.0, 0.0, 0.0, 0.0, 0.0, 0.0, 0.0, 0.0, 0.0, 0.0, 0.0, 0.0, 0.0, 0.0, 0.0, 0.0, 0.0, 0.0, 0.0, 0.0, 0.0, 0.0, 0.0, 0.0, 0.0, 0.0, 0.0, 0.0, 0.0, 0.0, 0.0, 0.0, 0.0, 0.0, 0.0, 0.0, 0.0, 0.0, 0.0, 0.0, 0.0, 0.0, 0.0, 0.0, 0.0, 0.0, 0.0, 0.0, 0.0, 0.0, 0.0, 0.0, 0.0, 0.0, 0.0, 0.0, 0.0, 0.0, 0.0, 0.0, 0.0, 0.0, 0.0, 0.0, 0.0, 0.0, 0.0, 0.0, 0.0, 0.0, 0.0, 0.0, 0.0, 0.0, 0.0, 0.0, 0.0, 0.0, 0.0, 0.0, 0.0, 0.0, 0.0, 0.0, 0.0, 0.0, 0.0, 0.0, 0.0, 0.0, 0.0, 0.0, 0.0, 0.0, 0.0, 0.0, 0.0, 0.0, 0.0, 0.0, 0.0, 0.0, 0.0, 0.0, 0.0, 0.0, 0.0, 0.0, 0.0, 0.0, 0.0, 0.0, 0.0, 0.0, 0.0, 0.0, 0.0, 0.0, 0.0, 0.0, 0.0, 0.0, 0.0, 0.0, 0.0, 0.0, 0.0, 0.0, 0.0, 0.0, 0.0, 0.0, 0.0, 0.0, 0.0, 0.0, 0.0, 0.0, 0.0, 0.0, 0.0, 0.0, 0.0, 0.0, 0.0, 0.0, 0.0, 0.0, 0.0, 0.0, 0.0, 0.0, 0.0, 0.0, 0.0, 0.0, 0.0, 0.0, 0.0, 0.0, 0.0, 0.0, 0.0, 0.0, 0.0, 0.0, 0.0, 0.0, 0.0, 0.0, 0.0, 0.0, 0.0, 0.0, 0.0, 0.0, 0.0, 0.0, 0.0, 0.0, 0.0, 0.0, 0.0, 0.0, 0.0, 0.0, 0.0, 0.0, 0.0, 0.0, 0.0, 0.0, 0.0, 0.0, 0.0, 0.0, 0.0, 0.0, 0.0, 0.0, 0.0, 0.0, 0.0, 0.0, 0.0, 0.0, 0.0, 0.0, 0.0, 0.0, 0.0, 0.0, 0.0, 0.0, 0.0, 0.0, 0.0, 0.0, 0.0, 0.0, 0.0, 0.0, 0.0, 0.0, 0.0, 0.0, 0.0, 0.0, 0.0, 0.0, 0.0, 0.0, 0.0, 0.0, 0.0, 0.0, 0.0, 0.0, 0.0, 0.0, 0.0, 0.0, 0.0, 0.0, 0.0, 0.0, 0.0, 0.0, 0.0, 0.0, 0.0, 0.0, 0.0, 0.0, 0.0, 0.0, 0.0, 0.0, 0.0, 0.0, 0.0, 0.0, 0.0, 0.0, 0.0, 0.0, 0.0, 0.0, 0.0, 0.0, 0.0, 0.0, 0.0, 0.0, 0.0, 0.0, 0.0, 0.0, 0.0, 0.0, 0.0, 0.0, 0.0, 0.0, 0.0, 0.0, 0.0, 0.0, 0.0, 0.0, 0.0, 0.0, 0.0, 0.0, 0.0, 0.0, 0.0, 0.0, 0.0, 0.0, 0.0, 0.0, 0.0, 0.0, 0.0, 0.0, 0.0, 0.0, 0.0, 0.0, 0.0, 0.0, 0.0, 0.0, 0.0, 0.0, 0.0, 0.0, 0.0, 0.0, 0.0, 0.0, 0.0, 0.0, 0.0, 0.0, 0.0, 0.0, 0.0, 0.0, 0.0, 0.0, 0.0, 0.0, 0.0, 0.0, 0.0, 0.0, 0.0, 0.0, 0.0, 0.0, 0.0, 0.0, 0.0, 0.0, 0.0, 0.0, 0.0, 0.0, 0.0, 0.0, 0.0, 0.0, 0.0, 0.0, 0.0, 0.0, 0.0, 0.0, 0.0, 0.0, 0.0, 0.0, 0.0, 0.0, 0.0, 0.0, 0.0, 0.0, 0.0, 0.0, 0.0, 0.0, 0.0, 0.0, 0.0, 0.0, 0.0, 0.0, 0.0, 0.0, 0.0, 0.0, 0.0, 0.0, 0.0, 0.0, 0.0, 0.0, 0.0, 0.0, 0.0, 0.0, 0.0, 0.0, 0.0, 0.0, 0.0, 0.0, 0.0, 0.0, 0.0, 0.0, 0.0, 0.0, 0.0, 0.0, 0.0, 0.0, 0.0, 0.0, 0.0, 0.0, 0.0, 0.0, 0.0, 0.0, 0.0, 0.0, 0.0, 0.0, 0.0, 0.0, 0.0, 0.0, 0.0, 0.0, 0.0, 0.0, 0.0, 0.0, 0.0, 0.0, 0.0, 0.0, 0.0, 0.0, 0.0, 0.0, 0.0, 0.0, 0.0, 0.0, 0.0, 0.0, 0.0, 0.0, 0.0, 0.0, 0.0, 0.0, 0.0, 0.0, 0.0, 0.0, 0.0, 0.0, 0.0, 0.0, 0.0, 0.0, 0.0, 0.0, 0.0, 0.0, 0.0, 0.0, 0.0, 0.0, 0.0, 0.0, 0.0, 0.0, 0.0, 0.0, 0.0, 0.0, 0.0, 0.0, 0.0, 0.0, 0.0, 0.0, 0.0, 0.0, 0.0, 0.0, 0.0, 0.0, 0.0, 0.0, 0.0, 0.0, 0.0, 0.0, 0.0, 0.0, 0.0, 0.0, 0.0, 0.0, 0.0, 0.0, 0.0, 0.0, 0.0, 0.0, 0.0, 0.0, 0.0, 0.0, 0.0, 0.0, 0.0, 0.0, 0.0, 0.0, 0.0, 0.0, 0.0, 0.0, 0.0, 0.0, 0.0, 0.0, 0.0, 0.0, 0.0, 0.0, 0.0, 0.0, 0.0, 0.0, 0.0, 0.0, 0.0, 0.0, 0.0, 0.0, 0.0, 0.0, 0.0, 0.0, 0.0, 0.0, 0.0, 0.0, 0.0, 0.0, 0.0, 0.0, 0.0, 0.0, 0.0, 0.0, 0.0, 0.0, 0.0, 0.0, 0.0, 0.0, 0.0, 0.0, 0.0, 0.0, 0.0, 0.0, 0.0, 0.0, 0.0, 0.0, 0.0, 0.0, 0.0, 0.0, 0.0, 0.0, 0.0, 0.0, 0.0, 0.0, 0.0, 0.0, 0.0, 0.0, 0.0, 0.0, 0.0, 0.0, 0.0, 0.0, 0.0, 0.0, 0.0, 0.0, 0.0, 0.0, 0.0, 0.0, 0.0, 0.0, 0.0, 0.0, 0.0, 0.0, 0.0, 0.0, 0.0, 0.0, 0.0, 0.0, 0.0, 0.0, 0.0, 0.0, 0.0, 0.0, 0.0, 0.0, 0.0, 0.0, 0.0, 0.0, 0.0, 0.0, 0.0, 0.0, 0.0, 0.0, 0.0, 0.0, 0.0, 0.0, 0.0, 0.0, 0.0, 0.0, 0.0, 0.0, 0.0, 0.0, 0.0, 0.0, 0.0, 0.0, 0.0, 0.0, 0.0, 0.0, 0.0, 0.0, 0.0, 0.0, 0.0, 0.0, 0.0, 0.0, 0.0, 0.0, 0.0, 0.0, 0.0, 0.0, 0.0, 0.0, 0.0, 0.0, 0.0, 0.0, 0.0, 0.0, 0.0, 0.0, 0.0, 0.0, 0.0, 0.0, 0.0, 0.0, 0.0, 0.0, 0.0, 0.0, 0.0, 0.0, 0.0, 0.0, 0.0, 0.0, 0.0, 0.0, 0.0, 0.0, 0.0, 0.0, 0.0, 0.0, 0.0, 0.0, 0.0, 0.0, 0.0, 0.0, 0.0, 0.0, 0.0, 0.0, 0.0, 0.0, 0.0, 0.0, 0.0, 0.0, 0.0, 0.0, 0.0, 0.0, 0.0, 0.0, 0.0, 0.0, 0.0, 0.0, 0.0, 0.0, 0.0, 0.0, 0.0, 0.0, 0.0, 0.0, 0.0, 0.0, 0.0, 0.0, 0.0, 0.0, 0.0, 0.0, 0.0, 0.0, 0.0, 0.0, 0.0, 0.0, 0.0, 0.0, 0.0, 0.0, 0.0, 0.0, 0.0, 0.0, 0.0, 0.0, 0.0, 0.0, 0.0, 0.0, 0.0, 0.0, 0.0, 0.0, 0.0, 0.0, 0.0, 0.0, 0.0, 0.0, 0.0, 0.0, 0.0, 0.0, 0.0, 0.0, 0.0, 0.0, 0.0, 0.0, 0.0, 0.0, 0.0, 0.0, 0.0, 0.0, 0.0, 0.0, 0.0, 0.0, 0.0, 0.0, 0.0, 0.0, 0.0, 0.0, 0.0, 0.0, 0.0, 0.0, 0.0, 0.0, 0.0, 0.0, 0.0, 0.0, 0.0, 0.0, 0.0, 0.0, 0.0, 0.0, 0.0, 0.0, 0.0, 0.0, 0.0, 0.0, 0.0, 0.0, 0.0, 0.0, 0.0, 0.0, 0.0, 0.0, 0.0, 0.0, 0.0, 0.0, 0.0, 0.0, 0.0, 0.0, 0.0, 0.0, 0.0, 0.0, 0.0, 0.0, 0.0, 0.0, 0.0, 0.0, 0.0, 0.0, 0.0, 0.0, 0.0, 0.0, 0.0, 0.0, 0.0, 0.0, 0.0, 0.0, 0.0, 0.0, 0.0, 0.0, 0.0, 0.0, 0.0, 0.0, 0.0, 0.0, 0.0, 0.0, 0.0, 0.0, 0.0, 0.0, 0.0, 0.0, 0.0, 0.0, 0.0, 0.0, 0.0, 0.0, 0.0, 0.0, 0.0, 0.0, 0.0, 0.0, 0.0, 0.0, 0.0, 0.0, 0.0, 0.0, 0.0, 0.0, 0.0, 0.0, 0.0, 0.0, 0.0, 0.0, 0.0, 0.0, 0.0, 0.0, 0.0, 0.0, 0.0, 0.0, 0.0, 0.0, 0.0, 0.0, 0.0, 0.0, 0.0, 0.0, 0.0, 0.0, 0.0, 0.0, 0.0, 0.0, 0.0, 0.0, 0.0, 0.0, 0.0, 0.0, 0.0, 0.0, 0.0, 0.0, 0.0, 0.0, 0.0, 0.0, 0.0, 0.0, 0.0, 0.0, 0.0, 0.0, 0.0, 0.0, 0.0, 0.0, 0.0, 0.0, 0.0, 0.0, 0.0, 0.0, 0.0, 0.0, 0.0, 0.0, 0.0, 0.0, 0.0, 0.0, 0.0, 0.0, 0.0, 0.0, 0.0, 0.0, 0.0, 0.0, 0.0, 0.0, 0.0, 0.0, 0.0, 0.0, 0.0, 0.0, 0.0, 0.0, 0.0, 0.0, 0.0, 0.0, 0.0, 0.0, 0.0, 0.0, 0.0, 0.0, 0.0, 0.0, 0.0, 0.0, 0.0, 0.0, 0.0, 0.0, 0.0, 0.0, 0.0, 0.0, 0.0, 0.0, 0.0, 0.0, 0.0, 0.0, 0.0, 0.0, 0.0, 0.0, 0.0, 0.0, 0.0, 0.0, 0.0, 0.0, 0.0, 0.0, 0.0, 0.0, 0.0, 0.0, 0.0, 0.0, 0.0, 0.0, 0.0, 0.0, 0.0, 0.0, 0.0, 0.0, 0.0, 0.0, 0.0, 0.0, 0.0, 0.0, 0.0, 0.0, 0.0, 0.0, 0.0, 0.0, 0.0, 0.0, 0.0, 0.0, 0.0, 0.0, 0.0, 0.0, 0.0, 0.0, 0.0, 0.0, 0.0, 0.0, 0.0, 0.0, 0.0, 0.0, 0.0, 0.0, 0.0, 0.0, 0.0, 0.0, 0.0, 0.0, 0.0, 0.0, 0.0, 0.0, 0.0, 0.0, 0.0, 0.0, 0.0, 0.0, 0.0, 0.0, 0.0, 0.0, 0.0, 0.0, 0.0, 0.0, 0.0, 0.0, 0.0, 0.0, 0.0, 0.0, 0.0, 0.0, 0.0, 0.0, 0.0, 0.0, 0.0, 0.0, 0.0, 0.0, 0.0, 0.0, 0.0, 0.0, 0.0, 0.0, 0.0, 0.0, 0.0, 0.0, 0.0, 0.0, 0.0, 0.0, 0.0, 0.0, 0.0, 0.0, 0.0, 0.0, 0.0, 0.0, 0.0, 0.0, 0.0, 0.0, 0.0, 0.0, 0.0, 0.0, 0.0, 0.0, 0.0, 0.0, 0.0, 0.0, 0.0, 0.0, 0.0, 0.0, 0.0, 0.0, 0.0, 0.0, 0.0, 0.0, 0.0, 0.0, 0.0, 0.0, 0.0, 0.0, 0.0, 0.0, 0.0, 0.0, 0.0, 0.0, 0.0, 0.0, 0.0, 0.0, 0.0, 0.0, 0.0, 0.0, 0.0, 0.0, 0.0, 0.0, 0.0, 0.0, 0.0, 0.0, 0.0, 0.0, 0.0, 0.0, 0.0, 0.0, 0.0, 0.0, 0.0, 0.0, 0.0, 0.0, 0.0, 0.0, 0.0, 0.0, 0.0, 0.0, 0.0, 0.0, 0.0, 0.0, 0.0, 0.0, 0.0, 0.0, 0.0, 0.0, 0.0, 0.0, 0.0, 0.0, 0.0, 0.0, 0.0, 0.0, 0.0, 0.0, 0.0, 0.0, 0.0, 0.0, 0.0, 0.0, 0.0, 0.0, 0.0, 0.0, 0.0, 0.0, 0.0, 0.0, 0.0, 0.0, 0.0, 0.0, 0.0, 0.0, 0.0, 0.0, 0.0, 0.0, 0.0, 0.0, 0.0, 0.0, 0.0, 0.0, 0.0, 0.0, 0.0, 0.0, 0.0, 0.0, 0.0, 0.0, 0.0, 0.0, 0.0, 0.0, 0.0, 0.0, 0.0, 0.0, 0.0, 0.0, 0.0, 0.0, 0.0, 0.0, 0.0, 0.0, 0.0, 0.0, 0.0, 0.0, 0.0, 0.0, 0.0, 0.0, 0.0, 0.0, 0.0, 0.0, 0.0, 0.0, 0.0, 0.0, 0.0, 0.0, 0.0, 0.0, 0.0, 0.0, 0.0, 0.0, 0.0, 0.0, 0.0, 0.0, 0.0, 0.0, 0.0, 0.0, 0.0, 0.0, 0.0, 0.0, 0.0, 0.0, 0.0, 0.0, 0.0, 0.0, 0.0, 0.0, 0.0, 0.0, 0.0, 0.0, 0.0, 0.0, 0.0, 0.0, 0.0, 0.0, 0.0, 0.0, 0.0, 0.0, 0.0, 0.0, 0.0, 0.0, 0.0, 0.0, 0.0, 0.0, 0.0, 0.0, 0.0, 0.0, 0.0, 0.0, 0.0, 0.0, 0.0, 0.0, 0.0, 0.0, 0.0, 0.0, 0.0, 0.0, 0.0, 0.0, 0.0, 0.0, 0.0, 0.0, 0.0, 0.0, 0.0, 0.0, 0.0, 0.0, 0.0, 0.0, 0.0, 0.0, 0.0, 0.0, 0.0, 0.0, 0.0, 0.0, 0.0, 0.0, 0.0, 0.0, 0.0, 0.0, 0.0, 0.0, 0.0, 0.0, 0.0, 0.0, 0.0, 0.0, 0.0, 0.0, 0.0, 0.0, 0.0, 0.0, 0.0, 0.0, 0.0, 0.0, 0.0, 0.0, 0.0, 0.0, 0.0, 0.0, 0.0, 0.0, 0.0, 0.0, 0.0, 0.0, 0.0, 0.0, 0.0, 0.0, 0.0, 0.0, 0.0, 0.0, 0.0, 0.0, 0.0, 0.0, 0.0, 0.0, 0.0, 0.0, 0.0, 0.0, 0.0, 0.0, 0.0, 0.0, 0.0, 0.0, 0.0, 0.0, 0.0, 0.0, 0.0, 0.0, 0.0, 0.0, 0.0, 0.0, 0.0, 0.0, 0.0, 0.0, 0.0, 0.0, 0.0, 0.0, 0.0, 0.0, 0.0, 0.0, 0.0, 0.0, 0.0, 0.0, 0.0, 0.0, 0.0, 0.0, 0.0, 0.0, 0.0, 0.0, 0.0, 0.0, 0.0, 0.0, 0.0, 0.0, 0.0, 0.0, 0.0, 0.0, 0.0, 0.0, 0.0, 0.0, 0.0, 0.0, 0.0, 0.0, 0.0, 0.0, 0.0, 0.0, 0.0, 0.0, 0.0, 0.0, 0.0, 0.0, 0.0, 0.0, 0.0, 0.0, 0.0, 0.0, 0.0, 0.0, 0.0, 0.0, 0.0, 0.0, 0.0, 0.0, 0.0, 0.0, 0.0, 0.0, 0.0, 0.0, 0.0, 0.0, 0.0, 0.0, 0.0, 0.0, 0.0, 0.0, 0.0, 0.0, 0.0, 0.0, 0.0, 0.0, 0.0, 0.0, 0.0, 0.0, 0.0, 0.0, 0.0, 0.0, 0.0, 0.0, 0.0, 0.0, 0.0, 0.0, 0.0, 0.0, 0.0, 0.0, 0.0, 0.0, 0.0, 0.0, 0.0, 0.0, 0.0, 0.0, 0.0, 0.0, 0.0, 0.0, 0.0, 0.0, 0.0, 0.0, 0.0, 0.0, 0.0, 0.0, 0.0, 0.0, 0.0, 0.0, 0.0, 0.0, 0.0, 0.0, 0.0, 0.0, 0.0, 0.0, 0.0, 0.0, 0.0, 0.0, 0.0, 0.0, 0.0, 0.0, 0.0, 0.0, 0.0, 0.0, 0.0, 0.0, 0.0, 0.0, 0.0, 0.0, 0.0, 0.0, 0.0, 0.0, 0.0, 0.0, 0.0, 0.0, 0.0, 0.0, 0.0, 0.0, 0.0, 0.0, 0.0, 0.0, 0.0, 0.0, 0.0, 0.0, 0.0, 0.0, 0.0, 0.0, 0.0, 0.0, 0.0, 0.0, 0.0, 0.0, 0.0, 0.0, 0.0, 0.0, 0.0, 0.0, 0.0, 0.0, 0.0, 0.0, 0.0, 0.0, 0.0, 0.0, 0.0, 0.0, 0.0, 0.0, 0.0, 0.0, 0.0, 0.0, 0.0, 0.0, 0.0, 0.0, 0.0, 0.0, 0.0, 0.0, 0.0, 0.0, 0.0, 0.0, 0.0, 0.0, 0.0, 0.0, 0.0, 0.0, 0.0, 0.0, 0.0, 0.0, 0.0, 0.0, 0.0, 0.0, 0.0, 0.0, 0.0, 0.0, 0.0, 0.0, 0.0, 0.0, 0.0, 0.0, 0.0, 0.0, 0.0, 0.0, 0.0, 0.0, 0.0, 0.0, 0.0, 0.0, 0.0, 0.0, 0.0, 0.0, 0.0, 0.0, 0.0, 0.0, 0.0, 0.0, 0.0, 0.0, 0.0, 0.0, 0.0, 0.0, 0.0, 0.0, 0.0, 0.0, 0.0, 0.0, 0.0, 0.0, 0.0, 0.0, 0.0, 0.0, 0.0, 0.0, 0.0, 0.0, 0.0, 0.0, 0.0, 0.0, 0.0, 0.0, 0.0, 0.0, 0.0, 0.0, 0.0, 0.0, 0.0, 0.0, 0.0, 0.0, 0.0, 0.0, 0.0, 0.0, 0.0, 0.0, 0.0, 0.0, 0.0, 0.0, 0.0, 0.0, 0.0, 0.0, 0.0, 0.0, 0.0, 0.0, 0.0, 0.0, 0.0, 0.0, 0.0, 0.0, 0.0, 0.0, 0.0, 0.0, 0.0, 0.0, 0.0, 0.0, 0.0, 0.0, 0.0, 0.0, 0.0, 0.0, 0.0, 0.0, 0.0, 0.0, 0.0, 0.0, 0.0, 0.0, 0.0, 0.0, 0.0, 0.0, 0.0, 0.0, 0.0, 0.0, 0.0, 0.0, 0.0, 0.0, 0.0, 0.0, 0.0, 0.0, 0.0, 0.0, 0.0, 0.0, 0.0, 0.0, 0.0, 0.0, 0.0, 0.0, 0.0, 0.0, 0.0, 0.0, 0.0, 0.0, 0.0, 0.0, 0.0, 0.0, 0.0, 0.0, 0.0, 0.0, 0.0, 0.0, 0.0, 0.0, 0.0, 0.0, 0.0, 0.0, 0.0, 0.0, 0.0, 0.0, 0.0, 0.0, 0.0, 0.0, 0.0, 0.0, 0.0, 0.0, 0.0, 0.0, 0.0, 0.0, 0.0, 0.0, 0.0, 0.0, 0.0, 0.0, 0.0, 0.0, 0.0, 0.0, 0.0, 0.0, 0.0, 0.0, 0.0, 0.0, 0.0, 0.0, 0.0, 0.0, 0.0, 0.0, 0.0, 0.0, 0.0, 0.0, 0.0, 0.0, 0.0, 0.0, 0.0, 0.0, 0.0, 0.0, 0.0, 0.0, 0.0, 0.0, 0.0, 0.0, 0.0, 0.0, 0.0, 0.0, 0.0, 0.0, 0.0, 0.0, 0.0, 0.0, 0.0, 0.0, 0.0, 0.0, 0.0, 0.0, 0.0, 0.0, 0.0, 0.0, 0.0, 0.0, 0.0, 0.0, 0.0, 0.0, 0.0, 0.0, 0.0, 0.0, 0.0, 0.0, 0.0, 0.0, 0.0, 0.0, 0.0, 0.0, 0.0, 0.0, 0.0, 0.0, 0.0, 0.0, 0.0, 0.0, 0.0, 0.0, 0.0, 0.0, 0.0, 0.0, 0.0, 0.0, 0.0, 0.0, 0.0, 0.0, 0.0, 0.0, 0.0, 0.0, 0.0, 0.0, 0.0, 0.0, 0.0, 0.0, 0.0, 0.0, 0.0, 0.0, 0.0, 0.0, 0.0, 0.0, 0.0, 0.0, 0.0, 0.0, 0.0, 0.0, 0.0, 0.0, 0.0, 0.0, 0.0, 0.0, 0.0, 0.0, 0.0, 0.0, 0.0, 0.0, 0.0, 0.0, 0.0, 0.0, 0.0, 0.0, 0.0, 0.0, 0.0, 0.0, 0.0, 0.0, 0.0, 0.0, 0.0, 0.0, 0.0, 0.0, 0.0, 0.0, 0.0, 0.0, 0.0, 0.0, 0.0, 0.0, 0.0, 0.0, 0.0, 0.0, 0.0, 0.0, 0.0, 0.0, 0.0, 0.0, 0.0, 0.0, 0.0, 0.0, 0.0, 0.0, 0.0, 0.0, 0.0, 0.0, 0.0, 0.0, 0.0, 0.0, 0.0, 0.0, 0.0, 0.0, 0.0, 0.0, 0.0, 0.0, 0.0, 0.0, 0.0, 0.0, 0.0, 0.0, 0.0, 0.0, 0.0, 0.0, 0.0, 0.0, 0.0, 0.0, 0.0, 0.0, 0.0, 0.0, 0.0, 0.0, 0.0, 0.0, 0.0, 0.0, 0.0, 0.0, 0.0, 0.0, 0.0, 0.0, 0.0, 0.0, 0.0, 0.0, 0.0, 0.0, 0.0, 0.0, 0.0, 0.0, 0.0, 0.0, 0.0, 0.0, 0.0, 0.0, 0.0, 0.0, 0.0, 0.0, 0.0, 0.0, 0.0, 0.0, 0.0, 0.0, 0.0, 0.0, 0.0, 0.0, 0.0, 0.0, 0.0, 0.0, 0.0, 0.0, 0.0, 0.0, 0.0, 0.0, 0.0, 0.0, 0.0, 0.0, 0.0, 0.0, 0.0, 0.0, 0.0, 0.0, 0.0, 0.0, 0.0, 0.0, 0.0, 0.0, 0.0, 0.0, 0.0, 0.0, 0.0, 0.0, 0.0, 0.0, 0.0, 0.0, 0.0, 0.0, 0.0, 0.0, 0.0, 0.0, 0.0, 0.0, 0.0, 0.0, 0.0, 0.0, 0.0, 0.0, 0.0, 0.0, 0.0, 0.0, 0.0, 0.0, 0.0, 0.0, 0.0, 0.0, 0.0, 0.0, 0.0, 0.0, 0.0, 0.0, 0.0, 0.0, 0.0, 0.0, 0.0, 0.0, 0.0, 0.0, 0.0, 0.0, 0.0, 0.0, 0.0, 0.0, 0.0, 0.0, 0.0, 0.0, 0.0, 0.0, 0.0, 0.0, 0.0, 0.0, 0.0, 0.0, 0.0, 0.0, 0.0, 0.0, 0.0, 0.0, 0.0, 0.0, 0.0, 0.0, 0.0, 0.0, 0.0, 0.0, 0.0, 0.0, 0.0, 0.0, 0.0, 0.0, 0.0, 0.0, 0.0, 0.0, 0.0, 0.0, 0.0, 0.0, 0.0, 0.0, 0.0, 0.0, 0.0, 0.0, 0.0, 0.0, 0.0, 0.0, 0.0, 0.0, 0.0, 0.0, 0.0, 0.0, 0.0, 0.0, 0.0, 0.0, 0.0, 0.0, 0.0, 0.0, 0.0, 0.0, 0.0, 0.0, 0.0, 0.0, 0.0, 0.0, 0.0, 0.0, 0.0, 0.0, 0.0, 0.0, 0.0, 0.0, 0.0, 0.0, 0.0, 0.0, 0.0, 0.0, 0.0, 0.0, 0.0, 0.0, 0.0, 0.0, 0.0, 0.0, 0.0, 0.0, 0.0, 0.0, 0.0, 0.0, 0.0, 0.0, 0.0, 0.0, 0.0, 0.0, 0.0, 0.0, 0.0, 0.0, 0.0, 0.0, 0.0, 0.0, 0.0, 0.0, 0.0, 0.0, 0.0, 0.0, 0.0, 0.0, 0.0, 0.0, 0.0, 0.0, 0.0, 0.0, 0.0, 0.0, 0.0, 0.0, 0.0, 0.0, 0.0, 0.0, 0.0, 0.0, 0.0, 0.0, 0.0, 0.0, 0.0, 0.0, 0.0, 0.0, 0.0, 0.0, 0.0, 0.0, 0.0, 0.0, 0.0, 0.0, 0.0, 0.0, 0.0, 0.0, 0.0, 0.0, 0.0, 0.0, 0.0, 0.0, 0.0, 0.0, 0.0, 0.0, 0.0, 0.0, 0.0, 0.0, 0.0, 0.0, 0.0, 0.0, 0.0, 0.0, 0.0, 0.0, 0.0, 0.0, 0.0, 0.0, 0.0, 0.0, 0.0, 0.0, 0.0, 0.0, 0.0, 0.0, 0.0, 0.0, 0.0, 0.0, 0.0, 0.0, 0.0, 0.0, 0.0, 0.0, 0.0, 0.0, 0.0, 0.0, 0.0, 0.0, 0.0, 0.0, 0.0, 0.0, 0.0, 0.0, 0.0, 0.0, 0.0, 0.0, 0.0, 0.0, 0.0, 0.0, 0.0, 0.0, 0.0, 0.0, 0.0, 0.0, 0.0, 0.0, 0.0, 0.0, 0.0, 0.0, 0.0, 0.0, 0.0, 0.0, 0.0, 0.0, 0.0, 0.0, 0.0, 0.0, 0.0, 0.0, 0.0, 0.0, 0.0, 0.0, 0.0, 0.0, 0.0, 0.0, 0.0, 0.0, 0.0, 0.0, 0.0, 0.0, 0.0, 0.0, 0.0, 0.0, 0.0, 0.0, 0.0, 0.0, 0.0, 0.0, 0.0, 0.0, 0.0, 0.0, 0.0, 0.0, 0.0, 0.0, 0.0, 0.0, 0.0, 0.0, 0.0, 0.0, 0.0, 0.0, 0.0, 0.0, 0.0, 0.0, 0.0, 0.0, 0.0, 0.0, 0.0, 0.0, 0.0, 0.0, 0.0, 0.0, 0.0, 0.0, 0.0, 0.0, 0.0, 0.0, 0.0, 0.0, 0.0, 0.0, 0.0, 0.0, 0.0, 0.0, 0.0, 0.0, 0.0, 0.0, 0.0, 0.0, 0.0, 0.0, 0.0, 0.0, 0.0, 0.0, 0.0, 0.0, 0.0, 0.0, 0.0, 0.0, 0.0, 0.0, 0.0, 0.0, 0.0, 0.0, 0.0, 0.0, 0.0, 0.0, 0.0, 0.0, 0.0, 0.0, 0.0, 0.0, 0.0, 0.0, 0.0, 0.0, 0.0, 0.0, 0.0, 0.0, 0.0, 0.0, 0.0, 0.0, 0.0, 0.0, 0.0, 0.0, 0.0, 0.0, 0.0, 0.0, 0.0, 0.0, 0.0, 0.0, 0.0, 0.0, 0.0, 0.0, 0.0, 0.0, 0.0, 0.0, 0.0, 0.0, 0.0, 0.0, 0.0, 0.0, 0.0, 0.0, 0.0, 0.0, 0.0, 0.0, 0.0, 0.0, 0.0, 0.0, 0.0, 0.0, 0.0, 0.0, 0.0, 0.0, 0.0, 0.0, 0.0, 0.0, 0.0, 0.0, 0.0, 0.0, 0.0, 0.0, 0.0, 0.0, 0.0, 0.0, 0.0, 0.0, 0.0, 0.0, 0.0, 0.0, 0.0, 0.0, 0.0, 0.0, 0.0, 0.0, 0.0, 0.0, 0.0, 0.0, 0.0, 0.0, 0.0, 0.0, 0.0, 0.0, 0.0, 0.0, 0.0, 0.0, 0.0, 0.0, 0.0, 0.0, 0.0, 0.0, 0.0, 0.0, 0.0, 0.0, 0.0, 0.0, 0.0, 0.0, 0.0, 0.0, 0.0, 0.0, 0.0, 0.0, 0.0, 0.0, 0.0, 0.0, 0.0, 0.0, 0.0, 0.0, 0.0, 0.0, 0.0, 0.0, 0.0, 0.0, 0.0, 0.0, 0.0, 0.0, 0.0, 0.0, 0.0, 0.0, 0.0, 0.0, 0.0, 0.0, 0.0, 0.0, 0.0, 0.0, 0.0, 0.0, 0.0, 0.0, 0.0, 0.0, 0.0, 0.0, 0.0, 0.0, 0.0, 0.0, 0.0, 0.0, 0.0, 0.0, 0.0, 0.0, 0.0, 0.0, 0.0, 0.0, 0.0, 0.0, 0.0, 0.0, 0.0, 0.0, 0.0, 0.0, 0.0, 0.0, 0.0, 0.0, 0.0, 0.0, 0.0, 0.0, 0.0, 0.0, 0.0, 0.0, 0.0, 0.0, 0.0, 0.0, 0.0, 0.0, 0.0, 0.0, 0.0, 0.0, 0.0, 0.0, 0.0, 0.0, 0.0, 0.0, 0.0, 0.0, 0.0, 0.0, 0.0, 0.0, 0.0, 0.0, 0.0, 0.0, 0.0, 0.0, 0.0, 0.0, 0.0, 0.0, 0.0, 0.0, 0.0, 0.0, 0.0, 0.0, 0.0, 0.0, 0.0, 0.0, 0.0, 0.0, 0.0, 0.0, 0.0, 0.0, 0.0, 0.0, 0.0, 0.0, 0.0, 0.0, 0.0, 0.0, 0.0, 0.0, 0.0, 0.0, 0.0, 0.0, 0.0, 0.0, 0.0, 0.0, 0.0, 0.0, 0.0, 0.0, 0.0, 0.0, 0.0, 0.0, 0.0, 0.0, 0.0, 0.0, 0.0, 0.0, 0.0, 0.0, 0.0, 0.0, 0.0, 0.0, 0.0, 0.0, 0.0, 0.0, 0.0, 0.0, 0.0, 0.0, 0.0, 0.0, 0.0, 0.0, 0.0, 0.0, 0.0, 0.0, 0.0, 0.0, 0.0, 0.0, 0.0, 0.0, 0.0, 0.0, 0.0, 0.0, 0.0, 0.0, 0.0, 0.0, 0.0, 0.0, 0.0, 0.0, 0.0, 0.0, 0.0, 0.0, 0.0, 0.0, 0.0, 0.0, 0.0, 0.0, 0.0, 0.0, 0.0, 0.0, 0.0, 0.0, 0.0, 0.0, 0.0, 0.0, 0.0, 0.0, 0.0, 0.0, 0.0, 0.0, 0.0, 0.0, 0.0, 0.0, 0.0, 0.0, 0.0, 0.0, 0.0, 0.0, 0.0, 0.0, 0.0, 0.0, 0.0, 0.0, 0.0, 0.0, 0.0, 0.0, 0.0, 0.0, 0.0, 0.0, 0.0, 0.0, 0.0, 0.0, 0.0, 0.0, 0.0, 0.0, 0.0, 0.0, 0.0, 0.0, 0.0, 0.0, 0.0, 0.0, 0.0, 0.0, 0.0, 0.0, 0.0, 0.0, 0.0, 0.0, 0.0, 0.0, 0.0, 0.0, 0.0, 0.0, 0.0, 0.0, 0.0, 0.0, 0.0, 0.0, 0.0, 0.0, 0.0, 0.0, 0.0, 0.0, 0.0, 0.0, 0.0, 0.0, 0.0, 0.0, 0.0, 0.0, 0.0, 0.0, 0.0, 0.0, 0.0, 0.0, 0.0, 0.0, 0.0, 0.0, 0.0, 0.0, 0.0, 0.0, 0.0, 0.0, 0.0, 0.0, 0.0, 0.0, 0.0, 0.0, 0.0, 0.0, 0.0, 0.0, 0.0])
me_cube.materials.append(mat_base)
me_cube.use_mirror_vertex_groups = False
me_cube.update()

# ---- objects
ob_player = bpy.data.objects.new('Player', me_cube)

# ---- transforms, parenting, visibility, modifiers, constraints
ob_player.location = (0.0, 0.0, 0.0)
ob_player.lock_rotations_4d = False
ob_player.empty_display_type = 'ARROWS'
ob_player.lineart.crease_threshold = 0.0

# ---- collection membership
col_collection.objects.link(ob_player)

# ---- scene / render settings (as saved in the file)
scene.frame_start = 1; scene.frame_end = 250; scene.frame_set(1)
scene.render.engine = 'BLENDER_EEVEE_NEXT'
scene.cycles.sampling_pattern = 'TABULATED_SOBOL'
scene.eevee.ray_tracing_options.trace_max_roughness = 0.0
bpy.context.view_layer.update()

# ---- added for rendering (the .blend has no active camera and no usable light): camera, sun
cam_auto = bpy.data.cameras.new('AutoCamera')
cam_auto.lens = 50.0
cam_auto.sensor_width = 36.0
cam_auto.clip_end = 1000.0
ob_auto_camera = bpy.data.objects.new('AutoCamera', cam_auto)
scene.collection.objects.link(ob_auto_camera)
ob_auto_camera.location = (2.30219, -3.12763, 1.81675)
ob_auto_camera.rotation_euler = (1.09748, -7.21219e-08, 0.694738)
scene.camera = ob_auto_camera
light_auto_sun = bpy.data.lights.new('AutoSun', 'SUN')
light_auto_sun.energy = 3.0
light_auto_sun.angle = 0.0523599
ob_auto_sun = bpy.data.objects.new('AutoSun', light_auto_sun)
scene.collection.objects.link(ob_auto_sun)
ob_auto_sun.rotation_euler = (0.872665, 0.174533, 0.523599)
bpy.context.view_layer.update()
